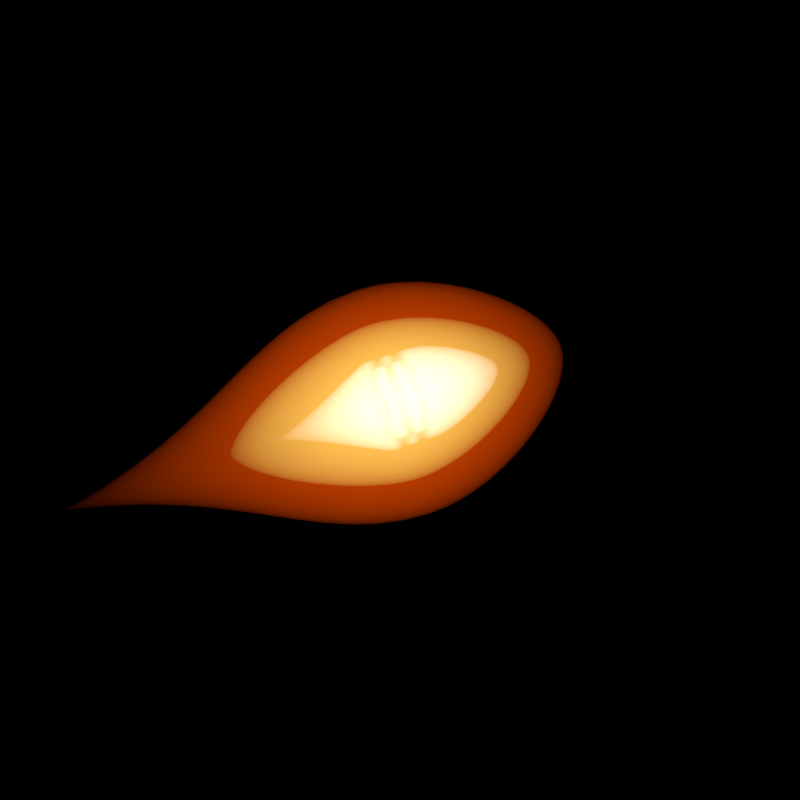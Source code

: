 # Source: Medium_Hybrid_Fusion.blend  (saved by Blender 3.1.7; exported with 4.5.12 LTS)
import bpy
from mathutils import Matrix  # noqa: F401  (used for matrix-valued properties, if any)

bpy.ops.wm.read_factory_settings(use_empty=True)
scene = bpy.context.scene
scene.name = 'Scene'

# ---- collections
col_outfit_camera = bpy.data.collections.new('Outfit Camera'); scene.collection.children.link(col_outfit_camera)
col_top_camera = bpy.data.collections.new('Top Camera'); scene.collection.children.link(col_top_camera)
col_nova_camera = bpy.data.collections.new('Nova Camera'); scene.collection.children.link(col_nova_camera)
col_green = bpy.data.collections.new('Green'); scene.collection.children.link(col_green)
col_orange = bpy.data.collections.new('Orange'); scene.collection.children.link(col_orange)

# ---- materials (node trees are filled in below, after node groups)
mat_material = bpy.data.materials.new('Material')
mat_bullet = bpy.data.materials.new('Bullet')
mat_bullet.diffuse_color = (0.6172, 0.6172, 0.6172, 1.0)
mat_inner_glow = bpy.data.materials.new('Inner Glow')
mat_inner_glow.diffuse_color = (1.0, 1.0, 1.0, 1.0)
mat_outer_glow = bpy.data.materials.new('Outer Glow')
mat_outer_glow.diffuse_color = (0.5457, 1.0, 0.5457, 1.0)
mat_outer_green = bpy.data.materials.new('Outer Green')
mat_outer_green.diffuse_color = (0.005181, 0.9911, 0.005182, 1.0)
mat_outer_green_001 = bpy.data.materials.new('Outer Green.001')
mat_outer_green_001.diffuse_color = (0.6867, 0.0648, 0.0, 1.0)
mat_outer_glow_001 = bpy.data.materials.new('Outer Glow.001')
mat_outer_glow_001.diffuse_color = (0.9387, 0.9387, 0.162, 1.0)
mat_inner_glow_001 = bpy.data.materials.new('Inner Glow.001')
mat_inner_glow_001.diffuse_color = (1.0, 1.0, 1.0, 1.0)

# ---- node groups
ng_auto_smooth = bpy.data.node_groups.new('Auto Smooth', 'GeometryNodeTree')
_s = ng_auto_smooth.interface.new_socket(name='Geometry', in_out='OUTPUT', socket_type='NodeSocketGeometry')
_s = ng_auto_smooth.interface.new_socket(name='Geometry', in_out='INPUT', socket_type='NodeSocketGeometry')
_s = ng_auto_smooth.interface.new_socket(name='Angle', in_out='INPUT', socket_type='NodeSocketFloat')
_s.subtype = 'ANGLE'
_s.min_value = 0.0
_s.max_value = 3.142
ng_auto_smooth.is_modifier = True
_N = ng_auto_smooth.nodes; _L = ng_auto_smooth.links
n0 = _N.new('NodeGroupOutput'); n0.name = 'Group Output'; n0.location = (480, -100)
n1 = _N.new('NodeGroupInput'); n1.name = 'Group Input'; n1.location = (-420, -300)
n2 = _N.new('NodeGroupInput'); n2.name = 'Group Input.001'; n2.location = (-60, -100)
n3 = _N.new('GeometryNodeSetShadeSmooth'); n3.name = 'Set Shade Smooth'; n3.location = (120, -100)
n3.domain = 'EDGE'
n4 = _N.new('GeometryNodeSetShadeSmooth'); n4.name = 'Set Shade Smooth.001'; n4.location = (300, -100)
n5 = _N.new('GeometryNodeInputMeshEdgeAngle'); n5.name = 'Edge Angle'; n5.location = (-420, -220)
n6 = _N.new('GeometryNodeInputEdgeSmooth'); n6.name = 'Is Edge Smooth'; n6.location = (-60, -160)
n7 = _N.new('GeometryNodeInputShadeSmooth'); n7.name = 'Is Face Smooth'; n7.location = (-240, -340)
n8 = _N.new('FunctionNodeBooleanMath'); n8.name = 'Boolean Math'; n8.location = (-60, -220)
n9 = _N.new('FunctionNodeCompare'); n9.name = 'Compare'; n9.location = (-240, -180)
n9.operation = 'LESS_EQUAL'
_L.new(n5.outputs[0], n9.inputs[0])
_L.new(n4.outputs[0], n0.inputs[0])
_L.new(n1.outputs[1], n9.inputs[1])
_L.new(n9.outputs[0], n8.inputs[0])
_L.new(n7.outputs[0], n8.inputs[1])
_L.new(n2.outputs[0], n3.inputs[0])
_L.new(n6.outputs[0], n3.inputs[1])
_L.new(n3.outputs[0], n4.inputs[0])
_L.new(n8.outputs[0], n3.inputs[2])
n0.is_active_output = True

# ---- material node trees
mat_material.use_nodes = True; mat_material.node_tree.nodes.clear()
_N = mat_material.node_tree.nodes; _L = mat_material.node_tree.links
n0 = _N.new('ShaderNodeOutputMaterial'); n0.name = 'Material Output'; n0.location = (300, 300)
n1 = _N.new('ShaderNodeEmission'); n1.name = 'Emission'; n1.location = (10, 300)
n1.inputs[1].default_value = 0.5
_L.new(n1.outputs[0], n0.inputs[0])
n0.is_active_output = True
mat_bullet.use_nodes = True; mat_bullet.node_tree.nodes.clear()
_N = mat_bullet.node_tree.nodes; _L = mat_bullet.node_tree.links
n0 = _N.new('ShaderNodeOutputMaterial'); n0.name = 'Material Output'; n0.location = (300, 300)
n1 = _N.new('ShaderNodeBsdfPrincipled'); n1.name = 'Principled BSDF'; n1.location = (10, 300)
n1.distribution = 'GGX'
n1.subsurface_method = 'BURLEY'
n1.inputs[0].default_value = (0.6172, 0.6172, 0.6172, 1.0)
n1.inputs[1].default_value = 0.7
n1.inputs[3].default_value = 1.45
n1.inputs[27].default_value = (0.0, 0.0, 0.0, 1.0)
n1.inputs[28].default_value = 1.0
_L.new(n1.outputs[0], n0.inputs[0])
n0.is_active_output = True
mat_inner_glow.use_nodes = True; mat_inner_glow.node_tree.nodes.clear()
_N = mat_inner_glow.node_tree.nodes; _L = mat_inner_glow.node_tree.links
n0 = _N.new('ShaderNodeOutputMaterial'); n0.name = 'Material Output'; n0.location = (337, 300)
n1 = _N.new('ShaderNodeEmission'); n1.name = 'Emission'; n1.location = (-87, 262)
n1.inputs[1].default_value = 1.4
_L.new(n1.outputs[0], n0.inputs[1])
n0.is_active_output = True
mat_outer_glow.use_nodes = True; mat_outer_glow.node_tree.nodes.clear()
_N = mat_outer_glow.node_tree.nodes; _L = mat_outer_glow.node_tree.links
n0 = _N.new('ShaderNodeOutputMaterial'); n0.name = 'Material Output'; n0.location = (337, 300)
n1 = _N.new('ShaderNodeEmission'); n1.name = 'Emission'; n1.location = (-87, 262)
n1.inputs[0].default_value = (0.5457, 1.0, 0.5457, 1.0)
n1.inputs[1].default_value = 0.6
_L.new(n1.outputs[0], n0.inputs[1])
n0.is_active_output = True
mat_outer_green.use_nodes = True; mat_outer_green.node_tree.nodes.clear()
_N = mat_outer_green.node_tree.nodes; _L = mat_outer_green.node_tree.links
n0 = _N.new('ShaderNodeOutputMaterial'); n0.name = 'Material Output'; n0.location = (337, 300)
n1 = _N.new('ShaderNodeEmission'); n1.name = 'Emission'; n1.location = (-87, 262)
n1.inputs[0].default_value = (0.005181, 0.9911, 0.005182, 1.0)
n1.inputs[1].default_value = 0.6
_L.new(n1.outputs[0], n0.inputs[1])
n0.is_active_output = True
mat_outer_green_001.use_nodes = True; mat_outer_green_001.node_tree.nodes.clear()
_N = mat_outer_green_001.node_tree.nodes; _L = mat_outer_green_001.node_tree.links
n0 = _N.new('ShaderNodeOutputMaterial'); n0.name = 'Material Output'; n0.location = (337, 300)
n1 = _N.new('ShaderNodeEmission'); n1.name = 'Emission'; n1.location = (-87, 262)
n1.inputs[0].default_value = (0.6867, 0.0648, 0.0, 1.0)
n1.inputs[1].default_value = 0.6
_L.new(n1.outputs[0], n0.inputs[1])
n0.is_active_output = True
mat_outer_glow_001.use_nodes = True; mat_outer_glow_001.node_tree.nodes.clear()
_N = mat_outer_glow_001.node_tree.nodes; _L = mat_outer_glow_001.node_tree.links
n0 = _N.new('ShaderNodeOutputMaterial'); n0.name = 'Material Output'; n0.location = (337, 300)
n1 = _N.new('ShaderNodeEmission'); n1.name = 'Emission'; n1.location = (-87, 262)
n1.inputs[0].default_value = (0.9387, 0.9387, 0.162, 1.0)
n1.inputs[1].default_value = 0.6
_L.new(n1.outputs[0], n0.inputs[1])
n0.is_active_output = True
mat_inner_glow_001.use_nodes = True; mat_inner_glow_001.node_tree.nodes.clear()
_N = mat_inner_glow_001.node_tree.nodes; _L = mat_inner_glow_001.node_tree.links
n0 = _N.new('ShaderNodeOutputMaterial'); n0.name = 'Material Output'; n0.location = (337, 300)
n1 = _N.new('ShaderNodeEmission'); n1.name = 'Emission'; n1.location = (-87, 262)
n1.inputs[1].default_value = 1.4
_L.new(n1.outputs[0], n0.inputs[1])
n0.is_active_output = True

# ---- world
world_world = bpy.data.worlds.new('World'); scene.world = world_world
world_world.color = (0.0, 0.0, 0.0)
world_world.use_sun_shadow = False
world_world.sun_shadow_jitter_overblur = 0.0
world_world.cycles.sampling_method = 'NONE'
world_world.cycles.sample_map_resolution = 256

# ---- cameras
cam_camera_002 = bpy.data.cameras.new('Camera.002')
cam_camera_002.type = 'ORTHO'
cam_camera_002.clip_end = 100.0
cam_camera_002.lens = 441.0
cam_camera_002.sensor_width = 32.0
cam_camera_002.sensor_height = 18.0
cam_camera_002.ortho_scale = 1.1
cam_camera_002.show_background_images = True
cam_camera_002.dof.focus_distance = 0.0
cam_camera_001 = bpy.data.cameras.new('Camera.001')
cam_camera_001.type = 'ORTHO'
cam_camera_001.clip_end = 100.0
cam_camera_001.lens = 170.0
cam_camera_001.sensor_width = 32.0
cam_camera_001.sensor_height = 18.0
cam_camera_001.ortho_scale = 5.0
cam_camera_001.show_composition_thirds = True
cam_camera_001.dof.focus_distance = 0.0
cam_camera_003 = bpy.data.cameras.new('Camera.003')
cam_camera_003.type = 'ORTHO'
cam_camera_003.clip_end = 100.0
cam_camera_003.lens = 170.0
cam_camera_003.sensor_width = 32.0
cam_camera_003.sensor_height = 18.0
cam_camera_003.ortho_scale = 5.0
cam_camera_003.show_composition_thirds = True
cam_camera_003.dof.focus_distance = 0.0

# ---- lights
light_lamp_002 = bpy.data.lights.new('Lamp.002', 'POINT')
light_lamp_002.transmission_factor = 0.0
light_lamp_002.cutoff_distance = 30.0
light_lamp_002.energy = 500.0
light_lamp_002.shadow_buffer_clip_start = 1.001
light_lamp_002.shadow_soft_size = 1.0
light_lamp_002.shadow_maximum_resolution = 0.006
light_lamp_002.use_absolute_resolution = True
light_lamp_002.cycles.use_multiple_importance_sampling = False
light_sun_002 = bpy.data.lights.new('Sun.002', 'SUN')
light_sun_002.transmission_factor = 0.0
light_sun_002.angle = 1.571
light_sun_002.energy = 2.5
light_sun_002.shadow_buffer_clip_start = 0.5
light_sun_002.shadow_soft_size = 1.0
light_sun_002.shadow_cascade_max_distance = 1000.0
light_sun_002.cycles.use_multiple_importance_sampling = False
light_point_001 = bpy.data.lights.new('Point.001', 'POINT')
light_point_001.color = (0.7187, 0.8527, 1.0)
light_point_001.transmission_factor = 0.0
light_point_001.energy = 2000.0
light_point_001.shadow_buffer_clip_start = 0.5
light_point_001.shadow_soft_size = 0.1
light_point_001.shadow_maximum_resolution = 0.006
light_point_001.use_absolute_resolution = True
light_point_001.cycles.use_multiple_importance_sampling = False
light_sun_001 = bpy.data.lights.new('Sun.001', 'SUN')
light_sun_001.transmission_factor = 0.0
light_sun_001.angle = 0.1993
light_sun_001.energy = 5.0
light_sun_001.shadow_buffer_clip_start = 0.5
light_sun_001.shadow_soft_size = 0.1
light_sun_001.shadow_cascade_max_distance = 1000.0
light_sun_001.cycles.use_multiple_importance_sampling = False
light_point_002 = bpy.data.lights.new('Point.002', 'POINT')
light_point_002.color = (0.7187, 0.8527, 1.0)
light_point_002.transmission_factor = 0.0
light_point_002.energy = 2000.0
light_point_002.shadow_buffer_clip_start = 0.5
light_point_002.shadow_soft_size = 0.1
light_point_002.shadow_maximum_resolution = 0.006
light_point_002.use_absolute_resolution = True
light_point_002.cycles.use_multiple_importance_sampling = False
light_sun_003 = bpy.data.lights.new('Sun.003', 'SUN')
light_sun_003.transmission_factor = 0.0
light_sun_003.angle = 0.1993
light_sun_003.energy = 5.0
light_sun_003.shadow_buffer_clip_start = 0.5
light_sun_003.shadow_soft_size = 0.1
light_sun_003.shadow_cascade_max_distance = 1000.0
light_sun_003.cycles.use_multiple_importance_sampling = False

# ---- meshes
me_mesh = bpy.data.meshes.new('Mesh')
me_mesh.from_pydata([(0.0, 0.0, 0.0), (0.05143, 0.01335, 0.0), (0.1069, 0.05095, 0.0), (0.1647, 0.1092, 0.0), (0.2234, 0.1844, 0.0), (0.2812, 0.2729, 0.0), (0.3365, 0.3712, 0.0), (0.3878, 0.4754, 0.0), (0.4334, 0.5821, 0.0), (0.4716, 0.6876, 0.0), (0.501, 0.7882, 0.0), (0.5198, 0.8802, 0.0), (0.5264, 0.9601, 0.0), (0.0, 0.0, 0.0), (0.05044, 0.01335, 0.01003), (0.1048, 0.05095, 0.02085), (0.1616, 0.1092, 0.03214), (0.2191, 0.1844, 0.04358), (0.2758, 0.2729, 0.05485), (0.33, 0.3712, 0.06565), (0.3803, 0.4754, 0.07565), (0.425, 0.5821, 0.08455), (0.4626, 0.6876, 0.09201), (0.4914, 0.7882, 0.09774), (0.5098, 0.8802, 0.1014), (0.5163, 0.9601, 0.1027), (0.0, 0.0, 0.0), (0.04751, 0.01335, 0.01968), (0.09874, 0.05095, 0.0409), (0.1522, 0.1092, 0.06304), (0.2064, 0.1844, 0.08548), (0.2598, 0.2729, 0.1076), (0.3109, 0.3712, 0.1288), (0.3583, 0.4754, 0.1484), (0.4004, 0.5821, 0.1658), (0.4357, 0.6876, 0.1805), (0.4628, 0.7882, 0.1917), (0.4802, 0.8802, 0.1989), (0.4863, 0.9601, 0.2014), (0.0, 0.0, 0.0), (0.04276, 0.01335, 0.02857), (0.08886, 0.05095, 0.05938), (0.137, 0.1092, 0.09152), (0.1857, 0.1844, 0.1241), (0.2338, 0.2729, 0.1562), (0.2798, 0.3712, 0.187), (0.3224, 0.4754, 0.2154), (0.3603, 0.5821, 0.2408), (0.3922, 0.6876, 0.262), (0.4165, 0.7882, 0.2783), (0.4322, 0.8802, 0.2888), (0.4377, 0.9601, 0.2924), (0.0, 0.0, 0.0), (0.03636, 0.01335, 0.03636), (0.07557, 0.05095, 0.07557), (0.1165, 0.1092, 0.1165), (0.1579, 0.1844, 0.1579), (0.1988, 0.2729, 0.1988), (0.2379, 0.3712, 0.2379), (0.2742, 0.4754, 0.2742), (0.3064, 0.5821, 0.3064), (0.3335, 0.6876, 0.3335), (0.3542, 0.7882, 0.3542), (0.3675, 0.8802, 0.3675), (0.3722, 0.9601, 0.3722), (0.0, 0.0, 0.0), (0.02857, 0.01335, 0.04276), (0.05938, 0.05095, 0.08886), (0.09152, 0.1092, 0.137), (0.1241, 0.1844, 0.1857), (0.1562, 0.2729, 0.2338), (0.187, 0.3712, 0.2798), (0.2154, 0.4754, 0.3224), (0.2408, 0.5821, 0.3603), (0.262, 0.6876, 0.3922), (0.2783, 0.7882, 0.4165), (0.2888, 0.8802, 0.4322), (0.2924, 0.9601, 0.4377), (0.0, 0.0, 0.0), (0.01968, 0.01335, 0.04751), (0.0409, 0.05095, 0.09874), (0.06304, 0.1092, 0.1522), (0.08548, 0.1844, 0.2064), (0.1076, 0.2729, 0.2598), (0.1288, 0.3712, 0.3109), (0.1484, 0.4754, 0.3583), (0.1658, 0.5821, 0.4004), (0.1805, 0.6876, 0.4357), (0.1917, 0.7882, 0.4628), (0.1989, 0.8802, 0.4802), (0.2014, 0.9601, 0.4863), (0.0, 0.0, 0.0), (0.01003, 0.01335, 0.05044), (0.02085, 0.05095, 0.1048), (0.03214, 0.1092, 0.1616), (0.04358, 0.1844, 0.2191), (0.05485, 0.2729, 0.2758), (0.06565, 0.3712, 0.33), (0.07565, 0.4754, 0.3803), (0.08455, 0.5821, 0.425), (0.09201, 0.6876, 0.4626), (0.09774, 0.7882, 0.4914), (0.1014, 0.8802, 0.5098), (0.1027, 0.9601, 0.5163), (0.0, 0.0, 0.0), (-3.725e-09, 0.01335, 0.05143), (3.725e-09, 0.05095, 0.1069), (0.0, 0.1092, 0.1647), (1.118e-08, 0.1844, 0.2234), (1.49e-08, 0.2729, 0.2812), (2.235e-08, 0.3712, 0.3365), (1.49e-08, 0.4754, 0.3878), (9.686e-08, 0.5821, 0.4334), (8.941e-08, 0.6876, 0.4716), (1.118e-07, 0.7882, 0.501), (1.043e-07, 0.8802, 0.5198), (1.043e-07, 0.9601, 0.5264), (0.5264, 1.487, 0.0), (0.5163, 1.487, 0.1027), (0.4863, 1.487, 0.2014), (0.4377, 1.487, 0.2924), (0.3722, 1.487, 0.3722), (0.2924, 1.487, 0.4377), (0.2014, 1.487, 0.4863), (0.1027, 1.487, 0.5163), (1.043e-07, 1.487, 0.5264), (0.4863, 1.066, 0.2014), (0.4863, 1.171, 0.2014), (0.4863, 1.276, 0.2014), (0.4863, 1.382, 0.2014), (0.4377, 1.382, 0.2924), (0.4377, 1.276, 0.2924), (0.4377, 1.171, 0.2924), (0.4377, 1.066, 0.2924), (0.2014, 1.066, 0.4863), (0.2014, 1.171, 0.4863), (0.2014, 1.276, 0.4863), (0.2014, 1.382, 0.4863), (0.1027, 1.382, 0.5163), (0.1027, 1.276, 0.5163), (0.1027, 1.171, 0.5163), (0.1027, 1.066, 0.5163), (0.2924, 1.066, 0.4377), (0.2924, 1.171, 0.4377), (0.2924, 1.276, 0.4377), (0.2924, 1.382, 0.4377), (0.5264, 1.066, 0.0), (0.5264, 1.171, 0.0), (0.5264, 1.276, 0.0), (0.5264, 1.382, 0.0), (0.5163, 1.382, 0.1027), (0.5163, 1.276, 0.1027), (0.5163, 1.171, 0.1027), (0.5163, 1.066, 0.1027), (0.3722, 1.066, 0.3722), (0.3722, 1.171, 0.3722), (0.3722, 1.276, 0.3722), (0.3722, 1.382, 0.3722), (1.043e-07, 1.382, 0.5264), (1.043e-07, 1.276, 0.5264), (1.043e-07, 1.171, 0.5264), (1.043e-07, 1.066, 0.5264), (0.3891, 1.066, 0.1612), (0.3891, 1.171, 0.1612), (0.3501, 1.171, 0.234), (0.3501, 1.066, 0.234), (0.1612, 1.066, 0.3891), (0.1612, 1.171, 0.3891), (0.08216, 1.171, 0.413), (0.08216, 1.066, 0.413), (0.234, 1.066, 0.3501), (0.234, 1.171, 0.3501), (0.4211, 1.066, 0.0), (0.4211, 1.171, 0.0), (0.413, 1.171, 0.08216), (0.413, 1.066, 0.08216), (0.2978, 1.066, 0.2978), (0.2978, 1.171, 0.2978), (8.345e-08, 1.171, 0.4211), (8.345e-08, 1.066, 0.4211), (0.3891, 1.276, 0.1612), (0.3891, 1.382, 0.1612), (0.3501, 1.382, 0.234), (0.3501, 1.276, 0.234), (0.1612, 1.276, 0.3891), (0.1612, 1.382, 0.3891), (0.08216, 1.382, 0.413), (0.08216, 1.276, 0.413), (0.234, 1.276, 0.3501), (0.234, 1.382, 0.3501), (0.4211, 1.276, 0.0), (0.4211, 1.382, 0.0), (0.413, 1.382, 0.08216), (0.413, 1.276, 0.08216), (0.2978, 1.276, 0.2978), (0.2978, 1.382, 0.2978), (8.345e-08, 1.382, 0.4211), (8.345e-08, 1.276, 0.4211), (0.2632, 1.487, 0.0), (0.2581, 1.487, 0.05135), (0.2432, 1.487, 0.1007), (0.2188, 1.487, 0.1462), (0.1861, 1.487, 0.1861), (0.1462, 1.487, 0.2188), (0.1007, 1.487, 0.2432), (0.05135, 1.487, 0.2581), (5.215e-08, 1.487, 0.2632), (0.1316, 1.382, 0.0), (0.1291, 1.382, 0.02567), (0.1216, 1.382, 0.05036), (0.1094, 1.382, 0.07311), (0.09305, 1.382, 0.09305), (0.07311, 1.382, 0.1094), (0.05036, 1.382, 0.1216), (0.02567, 1.382, 0.1291), (2.608e-08, 1.382, 0.1316), (2.608e-08, 1.382, 0.0)], [], [(7, 8, 21, 20), (4, 5, 18, 17), (11, 12, 25, 24), (1, 2, 15, 14), (8, 9, 22, 21), (5, 6, 19, 18), (2, 3, 16, 15), (9, 10, 23, 22), (6, 7, 20, 19), (3, 4, 17, 16), (10, 11, 24, 23), (0, 1, 14, 13), (15, 16, 29, 28), (22, 23, 36, 35), (19, 20, 33, 32), (16, 17, 30, 29), (23, 24, 37, 36), (13, 14, 27, 26), (20, 21, 34, 33), (17, 18, 31, 30), (24, 25, 38, 37), (14, 15, 28, 27), (21, 22, 35, 34), (18, 19, 32, 31), (30, 31, 44, 43), (37, 38, 51, 50), (27, 28, 41, 40), (34, 35, 48, 47), (31, 32, 45, 44), (28, 29, 42, 41), (35, 36, 49, 48), (32, 33, 46, 45), (29, 30, 43, 42), (36, 37, 50, 49), (26, 27, 40, 39), (33, 34, 47, 46), (42, 43, 56, 55), (49, 50, 63, 62), (39, 40, 53, 52), (46, 47, 60, 59), (43, 44, 57, 56), (50, 51, 64, 63), (40, 41, 54, 53), (47, 48, 61, 60), (44, 45, 58, 57), (41, 42, 55, 54), (48, 49, 62, 61), (45, 46, 59, 58), (57, 58, 71, 70), (54, 55, 68, 67), (61, 62, 75, 74), (58, 59, 72, 71), (55, 56, 69, 68), (62, 63, 76, 75), (52, 53, 66, 65), (59, 60, 73, 72), (56, 57, 70, 69), (63, 64, 77, 76), (53, 54, 67, 66), (60, 61, 74, 73), (69, 70, 83, 82), (76, 77, 90, 89), (66, 67, 80, 79), (73, 74, 87, 86), (70, 71, 84, 83), (67, 68, 81, 80), (74, 75, 88, 87), (71, 72, 85, 84), (68, 69, 82, 81), (75, 76, 89, 88), (65, 66, 79, 78), (72, 73, 86, 85), (84, 85, 98, 97), (81, 82, 95, 94), (88, 89, 102, 101), (78, 79, 92, 91), (85, 86, 99, 98), (82, 83, 96, 95), (89, 90, 103, 102), (79, 80, 93, 92), (86, 87, 100, 99), (83, 84, 97, 96), (80, 81, 94, 93), (87, 88, 101, 100), (96, 97, 110, 109), (93, 94, 107, 106), (100, 101, 114, 113), (97, 98, 111, 110), (94, 95, 108, 107), (101, 102, 115, 114), (91, 92, 105, 104), (98, 99, 112, 111), (95, 96, 109, 108), (102, 103, 116, 115), (92, 93, 106, 105), (99, 100, 113, 112), (130, 129, 119, 120), (138, 137, 123, 124), (137, 145, 122, 123), (150, 149, 117, 118), (129, 150, 118, 119), (145, 157, 121, 122), (158, 138, 124, 125), (157, 130, 120, 121), (64, 51, 133, 154), (143, 135, 167, 171), (155, 132, 131, 156), (157, 145, 189, 195), (116, 103, 141, 161), (133, 126, 162, 165), (160, 140, 139, 159), (151, 148, 190, 193), (77, 64, 154, 142), (152, 127, 163, 174), (143, 155, 156, 144), (130, 157, 195, 182), (38, 25, 153, 126), (134, 142, 170, 166), (127, 152, 151, 128), (144, 156, 194, 188), (25, 12, 146, 153), (140, 160, 178, 168), (152, 147, 148, 151), (156, 131, 183, 194), (90, 77, 142, 134), (126, 153, 175, 162), (135, 143, 144, 136), (103, 90, 134, 141), (161, 141, 169, 179), (140, 135, 136, 139), (129, 130, 182, 181), (51, 38, 126, 133), (135, 140, 168, 167), (132, 127, 128, 131), (145, 137, 185, 189), (176, 165, 164, 177), (179, 169, 168, 178), (170, 176, 177, 171), (162, 175, 174, 163), (175, 172, 173, 174), (166, 170, 171, 167), (169, 166, 167, 168), (165, 162, 163, 164), (127, 132, 164, 163), (154, 133, 165, 176), (142, 154, 176, 170), (132, 155, 177, 164), (153, 146, 172, 175), (155, 143, 171, 177), (141, 134, 166, 169), (147, 152, 174, 173), (194, 183, 182, 195), (197, 187, 186, 196), (188, 194, 195, 189), (180, 193, 192, 181), (193, 190, 191, 192), (184, 188, 189, 185), (187, 184, 185, 186), (183, 180, 181, 182), (139, 136, 184, 187), (149, 150, 192, 191), (137, 138, 186, 185), (159, 139, 187, 197), (128, 151, 193, 180), (138, 158, 196, 186), (136, 144, 188, 184), (150, 129, 181, 192), (131, 128, 180, 183), (125, 124, 205, 206), (123, 122, 203, 204), (121, 120, 201, 202), (119, 118, 199, 200), (124, 123, 204, 205), (122, 121, 202, 203), (120, 119, 200, 201), (118, 117, 198, 199), (205, 204, 213, 214), (203, 202, 211, 212), (201, 200, 209, 210), (199, 198, 207, 208), (206, 205, 214, 215), (204, 203, 212, 213), (202, 201, 210, 211), (200, 199, 208, 209), (207, 216, 215, 214, 213, 212, 211, 210, 209, 208)])
me_mesh.polygons.foreach_set('use_smooth', [True] * 185)
me_mesh.materials.append(mat_bullet)
me_mesh.use_remesh_fix_poles = True
me_mesh.use_remesh_preserve_attributes = False
me_mesh.update()
me_mesh_001 = bpy.data.meshes.new('Mesh.001')
me_mesh_001.from_pydata([(0.01125, -0.05083, 0.0), (0.02792, -0.1071, 0.0), (0.0491, -0.1676, 0.0), (0.07387, -0.2313, 0.0), (0.1013, -0.297, 0.0), (0.1305, -0.3636, 0.0), (0.1605, -0.43, 0.0), (0.1904, -0.495, 0.0), (0.2193, -0.5575, 0.0), (0.2463, -0.6163, 0.0), (0.2704, -0.6705, 0.0), (0.2908, -0.7187, 0.0), (0.01103, -0.05083, 0.002195), (0.02739, -0.1071, 0.005448), (0.04816, -0.1676, 0.009579), (0.07245, -0.2313, 0.01441), (0.09936, -0.297, 0.01976), (0.128, -0.3636, 0.02546), (0.1574, -0.43, 0.03131), (0.1868, -0.495, 0.03715), (0.2151, -0.5575, 0.04279), (0.2416, -0.6163, 0.04805), (0.2652, -0.6705, 0.05276), (0.2852, -0.7187, 0.05673), (0.01039, -0.05083, 0.004305), (0.0258, -0.1071, 0.01069), (0.04537, -0.1676, 0.01879), (0.06825, -0.2313, 0.02827), (0.09359, -0.297, 0.03877), (0.1206, -0.3636, 0.04993), (0.1483, -0.43, 0.06142), (0.1759, -0.495, 0.07287), (0.2026, -0.5575, 0.08393), (0.2276, -0.6163, 0.09426), (0.2498, -0.6705, 0.1035), (0.2687, -0.7187, 0.1113), (0.009353, -0.05083, 0.00625), (0.02322, -0.1071, 0.01551), (0.04083, -0.1676, 0.02728), (0.06142, -0.2313, 0.04104), (0.08423, -0.297, 0.05628), (0.1085, -0.3636, 0.07249), (0.1334, -0.43, 0.08916), (0.1583, -0.495, 0.1058), (0.1824, -0.5575, 0.1218), (0.2048, -0.6163, 0.1368), (0.2249, -0.6705, 0.1502), (0.2418, -0.7187, 0.1616), (0.007954, -0.05083, 0.007954), (0.01974, -0.1071, 0.01974), (0.03472, -0.1676, 0.03472), (0.05223, -0.2313, 0.05223), (0.07163, -0.297, 0.07163), (0.09227, -0.3636, 0.09227), (0.1135, -0.43, 0.1135), (0.1346, -0.495, 0.1346), (0.1551, -0.5575, 0.1551), (0.1742, -0.6163, 0.1742), (0.1912, -0.6705, 0.1912), (0.2056, -0.7187, 0.2056), (0.00625, -0.05083, 0.009353), (0.01551, -0.1071, 0.02322), (0.02728, -0.1676, 0.04083), (0.04104, -0.2313, 0.06142), (0.05628, -0.297, 0.08423), (0.07249, -0.3636, 0.1085), (0.08916, -0.43, 0.1334), (0.1058, -0.495, 0.1583), (0.1218, -0.5575, 0.1824), (0.1368, -0.6163, 0.2048), (0.1502, -0.6705, 0.2249), (0.1616, -0.7187, 0.2418), (0.004305, -0.05083, 0.01039), (0.01069, -0.1071, 0.0258), (0.01879, -0.1676, 0.04537), (0.02827, -0.2313, 0.06825), (0.03877, -0.297, 0.09359), (0.04993, -0.3636, 0.1206), (0.06142, -0.43, 0.1483), (0.07287, -0.495, 0.1759), (0.08393, -0.5575, 0.2026), (0.09426, -0.6163, 0.2276), (0.1035, -0.6705, 0.2498), (0.1113, -0.7187, 0.2687), (0.0, 0.0, 0.0), (0.002195, -0.05083, 0.01103), (0.005448, -0.1071, 0.02739), (0.009579, -0.1676, 0.04816), (0.01441, -0.2313, 0.07245), (0.01976, -0.297, 0.09936), (0.02546, -0.3636, 0.128), (0.03131, -0.43, 0.1574), (0.03715, -0.495, 0.1868), (0.04279, -0.5575, 0.2151), (0.04805, -0.6163, 0.2416), (0.05276, -0.6705, 0.2652), (0.05673, -0.7187, 0.2852), (-7.218e-09, -0.05083, 0.01125), (-1.863e-08, -0.1071, 0.02792), (-2.421e-08, -0.1676, 0.0491), (-3.818e-08, -0.2313, 0.07387), (-4.284e-08, -0.297, 0.1013), (-5.774e-08, -0.3636, 0.1305), (-7.451e-08, -0.43, 0.1605), (-8.196e-08, -0.495, 0.1904), (-8.568e-08, -0.5575, 0.2193), (-1.08e-07, -0.6163, 0.2463), (-1.192e-07, -0.6705, 0.2704), (-1.006e-07, -0.7187, 0.2908)], [], [(4, 16, 17, 5), (1, 13, 14, 2), (8, 20, 21, 9), (5, 17, 18, 6), (2, 14, 15, 3), (9, 21, 22, 10), (84, 12, 0), (6, 18, 19, 7), (3, 15, 16, 4), (10, 22, 23, 11), (0, 12, 13, 1), (7, 19, 20, 8), (21, 33, 34, 22), (84, 24, 12), (18, 30, 31, 19), (15, 27, 28, 16), (22, 34, 35, 23), (12, 24, 25, 13), (19, 31, 32, 20), (16, 28, 29, 17), (13, 25, 26, 14), (20, 32, 33, 21), (17, 29, 30, 18), (14, 26, 27, 15), (25, 37, 38, 26), (32, 44, 45, 33), (29, 41, 42, 30), (26, 38, 39, 27), (33, 45, 46, 34), (84, 36, 24), (30, 42, 43, 31), (27, 39, 40, 28), (34, 46, 47, 35), (24, 36, 37, 25), (31, 43, 44, 32), (28, 40, 41, 29), (46, 58, 59, 47), (36, 48, 49, 37), (43, 55, 56, 44), (40, 52, 53, 41), (37, 49, 50, 38), (44, 56, 57, 45), (41, 53, 54, 42), (38, 50, 51, 39), (45, 57, 58, 46), (84, 48, 36), (42, 54, 55, 43), (39, 51, 52, 40), (50, 62, 63, 51), (57, 69, 70, 58), (84, 60, 48), (54, 66, 67, 55), (51, 63, 64, 52), (58, 70, 71, 59), (48, 60, 61, 49), (55, 67, 68, 56), (52, 64, 65, 53), (49, 61, 62, 50), (56, 68, 69, 57), (53, 65, 66, 54), (61, 73, 74, 62), (68, 80, 81, 69), (65, 77, 78, 66), (62, 74, 75, 63), (69, 81, 82, 70), (84, 72, 60), (66, 78, 79, 67), (63, 75, 76, 64), (70, 82, 83, 71), (60, 72, 73, 61), (67, 79, 80, 68), (64, 76, 77, 65), (75, 88, 89, 76), (82, 95, 96, 83), (72, 85, 86, 73), (79, 92, 93, 80), (76, 89, 90, 77), (73, 86, 87, 74), (80, 93, 94, 81), (77, 90, 91, 78), (74, 87, 88, 75), (81, 94, 95, 82), (84, 85, 72), (78, 91, 92, 79), (87, 99, 100, 88), (94, 106, 107, 95), (84, 97, 85), (91, 103, 104, 92), (88, 100, 101, 89), (95, 107, 108, 96), (85, 97, 98, 86), (92, 104, 105, 93), (89, 101, 102, 90), (86, 98, 99, 87), (93, 105, 106, 94), (90, 102, 103, 91)])
me_mesh_001.polygons.foreach_set('use_smooth', [True] * 96)
me_mesh_001.materials.append(mat_inner_glow)
me_mesh_001.use_remesh_fix_poles = True
me_mesh_001.use_remesh_preserve_attributes = False
me_mesh_001.update()
me_mesh_002 = bpy.data.meshes.new('Mesh.002')
me_mesh_002.from_pydata([(0.5085, 0.9339, 0.0), (0.5021, 0.8283, 0.0), (0.4839, 0.7206, 0.0), (0.4555, 0.6129, 0.0), (0.4185, 0.5073, 0.0), (0.3744, 0.4061, 0.0), (0.3249, 0.3113, 0.0), (0.2714, 0.2252, 0.0), (0.2155, 0.1499, 0.0), (0.1589, 0.08756, 0.0), (0.1031, 0.04036, 0.0), (0.04956, 0.01045, 0.0), (0.0, 0.0, 0.0), (0.4987, 0.9339, 0.0992), (0.4924, 0.8283, 0.09795), (0.4746, 0.7206, 0.0944), (0.4468, 0.6129, 0.08887), (0.4105, 0.5073, 0.08164), (0.3672, 0.4061, 0.07305), (0.3186, 0.3113, 0.06338), (0.2662, 0.2252, 0.05294), (0.2114, 0.1499, 0.04205), (0.1558, 0.08756, 0.031), (0.1011, 0.04036, 0.0201), (0.04861, 0.01045, 0.00967), (0.4639, 0.8283, 0.1921), (0.4471, 0.7206, 0.1852), (0.4208, 0.6129, 0.1743), (0.3866, 0.5073, 0.1602), (0.3459, 0.4061, 0.1433), (0.3001, 0.3113, 0.1243), (0.2507, 0.2252, 0.1038), (0.1991, 0.1499, 0.08248), (0.1468, 0.08756, 0.06081), (0.09521, 0.04036, 0.03944), (0.04579, 0.01045, 0.01897), (0.4228, 0.9339, 0.2825), (0.4175, 0.8283, 0.2789), (0.4023, 0.7206, 0.2688), (0.3787, 0.6129, 0.2531), (0.348, 0.5073, 0.2325), (0.3113, 0.4061, 0.208), (0.2701, 0.3113, 0.1805), (0.2256, 0.2252, 0.1508), (0.1792, 0.1499, 0.1197), (0.1321, 0.08756, 0.08828), (0.08569, 0.04036, 0.05725), (0.04121, 0.01045, 0.02754), (0.355, 0.8283, 0.355), (0.3422, 0.7206, 0.3422), (0.3221, 0.6129, 0.3221), (0.2959, 0.5073, 0.2959), (0.2648, 0.4061, 0.2648), (0.2297, 0.3113, 0.2297), (0.1919, 0.2252, 0.1919), (0.1524, 0.1499, 0.1524), (0.1124, 0.08756, 0.1124), (0.07287, 0.04036, 0.07287), (0.03505, 0.01045, 0.03505), (0.2789, 0.8283, 0.4175), (0.2688, 0.7206, 0.4023), (0.2531, 0.6129, 0.3787), (0.2325, 0.5073, 0.348), (0.208, 0.4061, 0.3113), (0.1805, 0.3113, 0.2701), (0.1508, 0.2252, 0.2256), (0.1197, 0.1499, 0.1792), (0.08828, 0.08756, 0.1321), (0.05725, 0.04036, 0.08569), (0.02754, 0.01045, 0.04121), (0.1946, 0.9339, 0.4698), (0.1921, 0.8283, 0.4639), (0.1852, 0.7206, 0.4471), (0.1743, 0.6129, 0.4208), (0.1602, 0.5073, 0.3866), (0.1433, 0.4061, 0.3459), (0.1243, 0.3113, 0.3001), (0.1038, 0.2252, 0.2507), (0.08248, 0.1499, 0.1991), (0.06081, 0.08756, 0.1468), (0.03944, 0.04036, 0.09521), (0.01897, 0.01045, 0.04579), (0.09795, 0.8283, 0.4924), (0.0944, 0.7206, 0.4746), (0.08887, 0.6129, 0.4468), (0.08164, 0.5073, 0.4105), (0.07305, 0.4061, 0.3672), (0.06338, 0.3113, 0.3186), (0.05294, 0.2252, 0.2662), (0.04205, 0.1499, 0.2114), (0.031, 0.08756, 0.1558), (0.0201, 0.04036, 0.1011), (0.00967, 0.01045, 0.04861), (8.196e-08, 0.8283, 0.5021), (9.686e-08, 0.7206, 0.4839), (6.706e-08, 0.6129, 0.4555), (-7.451e-09, 0.5073, 0.4185), (2.235e-08, 0.4061, 0.3744), (2.98e-08, 0.3113, 0.3249), (-7.451e-09, 0.2252, 0.2714), (-2.608e-08, 0.1499, 0.2155), (1.304e-08, 0.08756, 0.1589), (-7.451e-09, 0.04036, 0.1031), (-9.313e-10, 0.01045, 0.04956), (0.5028, 1.02, 0.0), (0.4865, 1.119, 0.0), (0.4607, 1.227, 0.0), (0.4268, 1.341, 0.0), (0.3857, 1.457, 0.0), (0.3388, 1.572, 0.0), (0.2872, 1.683, 0.0), (0.2321, 1.787, 0.0), (0.1746, 1.88, 0.0), (0.116, 1.959, 0.0), (0.05738, 2.02, 0.0), (0.4931, 1.02, 0.09809), (0.4771, 1.119, 0.09491), (0.4519, 1.227, 0.08989), (0.4186, 1.341, 0.08326), (0.3783, 1.457, 0.07525), (0.3323, 1.572, 0.0661), (0.2817, 1.683, 0.05603), (0.2276, 1.787, 0.04527), (0.1712, 1.88, 0.03406), (0.1137, 1.959, 0.02262), (0.05628, 2.02, 0.01119), (0.4698, 0.9339, 0.1946), (0.4645, 1.02, 0.1924), (0.4494, 1.119, 0.1862), (0.4257, 1.227, 0.1763), (0.3943, 1.341, 0.1633), (0.3564, 1.457, 0.1476), (0.313, 1.572, 0.1297), (0.2653, 1.683, 0.1099), (0.2144, 1.787, 0.0888), (0.1613, 1.88, 0.06681), (0.1071, 1.959, 0.04438), (0.05301, 2.02, 0.02196), (0.418, 1.02, 0.2793), (0.4045, 1.119, 0.2703), (0.3831, 1.227, 0.256), (0.3548, 1.341, 0.2371), (0.3207, 1.457, 0.2143), (0.2817, 1.572, 0.1882), (0.2388, 1.683, 0.1596), (0.1929, 1.787, 0.1289), (0.1452, 1.88, 0.097), (0.09642, 1.959, 0.06443), (0.04771, 2.02, 0.03188), (0.3595, 0.9339, 0.3595), (0.3555, 1.02, 0.3555), (0.344, 1.119, 0.344), (0.3258, 1.227, 0.3258), (0.3018, 1.341, 0.3018), (0.2727, 1.457, 0.2727), (0.2396, 1.572, 0.2396), (0.2031, 1.683, 0.2031), (0.1641, 1.787, 0.1641), (0.1235, 1.88, 0.1235), (0.082, 1.959, 0.082), (0.04057, 2.02, 0.04057), (0.2825, 0.9339, 0.4228), (0.2793, 1.02, 0.418), (0.2703, 1.119, 0.4045), (0.256, 1.227, 0.3831), (0.2371, 1.341, 0.3548), (0.2143, 1.457, 0.3207), (0.1882, 1.572, 0.2817), (0.1596, 1.683, 0.2388), (0.1289, 1.787, 0.1929), (0.097, 1.88, 0.1452), (0.06443, 1.959, 0.09642), (0.03188, 2.02, 0.04771), (0.1924, 1.02, 0.4645), (0.1862, 1.119, 0.4494), (0.1763, 1.227, 0.4257), (0.1633, 1.341, 0.3943), (0.1476, 1.457, 0.3564), (0.1297, 1.572, 0.313), (0.1099, 1.683, 0.2653), (0.0888, 1.787, 0.2144), (0.06681, 1.88, 0.1613), (0.04438, 1.959, 0.1071), (0.02196, 2.02, 0.05301), (0.0992, 0.9339, 0.4987), (0.09809, 1.02, 0.4931), (0.09491, 1.119, 0.4771), (0.08989, 1.227, 0.4519), (0.08326, 1.341, 0.4186), (0.07525, 1.457, 0.3783), (0.0661, 1.572, 0.3323), (0.05603, 1.683, 0.2817), (0.04527, 1.787, 0.2276), (0.03406, 1.88, 0.1712), (0.02262, 1.959, 0.1137), (0.01119, 2.02, 0.05628), (0.0, 2.061, 0.0), (-2.384e-07, 0.9339, 0.5085), (-2.384e-07, 1.02, 0.5028), (-1.788e-07, 1.119, 0.4865), (-1.788e-07, 1.227, 0.4607), (-1.788e-07, 1.341, 0.4268), (-1.788e-07, 1.457, 0.3857), (-5.96e-08, 1.572, 0.3388), (-5.96e-08, 1.683, 0.2872), (0.0, 1.787, 0.2321), (-5.96e-08, 1.88, 0.1746), (0.0, 1.959, 0.116), (0.0, 2.02, 0.05738)], [], [(6, 19, 20, 7), (3, 16, 17, 4), (10, 23, 24, 11), (0, 13, 14, 1), (7, 20, 21, 8), (4, 17, 18, 5), (11, 24, 12), (1, 14, 15, 2), (8, 21, 22, 9), (5, 18, 19, 6), (2, 15, 16, 3), (9, 22, 23, 10), (24, 35, 12), (14, 25, 26, 15), (21, 32, 33, 22), (18, 29, 30, 19), (15, 26, 27, 16), (22, 33, 34, 23), (19, 30, 31, 20), (16, 27, 28, 17), (23, 34, 35, 24), (13, 126, 25, 14), (20, 31, 32, 21), (17, 28, 29, 18), (27, 39, 40, 28), (34, 46, 47, 35), (126, 36, 37, 25), (31, 43, 44, 32), (28, 40, 41, 29), (35, 47, 12), (25, 37, 38, 26), (32, 44, 45, 33), (29, 41, 42, 30), (26, 38, 39, 27), (33, 45, 46, 34), (30, 42, 43, 31), (38, 49, 50, 39), (45, 56, 57, 46), (42, 53, 54, 43), (39, 50, 51, 40), (46, 57, 58, 47), (36, 149, 48, 37), (43, 54, 55, 44), (40, 51, 52, 41), (47, 58, 12), (37, 48, 49, 38), (44, 55, 56, 45), (41, 52, 53, 42), (51, 62, 63, 52), (58, 69, 12), (48, 59, 60, 49), (55, 66, 67, 56), (52, 63, 64, 53), (49, 60, 61, 50), (56, 67, 68, 57), (53, 64, 65, 54), (50, 61, 62, 51), (57, 68, 69, 58), (149, 161, 59, 48), (54, 65, 66, 55), (61, 73, 74, 62), (68, 80, 81, 69), (161, 70, 71, 59), (65, 77, 78, 66), (62, 74, 75, 63), (69, 81, 12), (59, 71, 72, 60), (66, 78, 79, 67), (63, 75, 76, 64), (60, 72, 73, 61), (67, 79, 80, 68), (64, 76, 77, 65), (75, 86, 87, 76), (72, 83, 84, 73), (79, 90, 91, 80), (76, 87, 88, 77), (73, 84, 85, 74), (80, 91, 92, 81), (70, 184, 82, 71), (77, 88, 89, 78), (74, 85, 86, 75), (81, 92, 12), (71, 82, 83, 72), (78, 89, 90, 79), (85, 96, 97, 86), (92, 103, 12), (82, 93, 94, 83), (89, 100, 101, 90), (86, 97, 98, 87), (83, 94, 95, 84), (90, 101, 102, 91), (87, 98, 99, 88), (84, 95, 96, 85), (91, 102, 103, 92), (184, 197, 93, 82), (88, 99, 100, 89), (108, 109, 120, 119), (105, 106, 117, 116), (112, 113, 124, 123), (109, 110, 121, 120), (106, 107, 118, 117), (113, 114, 125, 124), (0, 104, 115, 13), (110, 111, 122, 121), (107, 108, 119, 118), (114, 196, 125), (104, 105, 116, 115), (111, 112, 123, 122), (124, 125, 137, 136), (13, 115, 127, 126), (121, 122, 134, 133), (118, 119, 131, 130), (125, 196, 137), (115, 116, 128, 127), (122, 123, 135, 134), (119, 120, 132, 131), (116, 117, 129, 128), (123, 124, 136, 135), (120, 121, 133, 132), (117, 118, 130, 129), (128, 129, 140, 139), (135, 136, 147, 146), (132, 133, 144, 143), (129, 130, 141, 140), (136, 137, 148, 147), (126, 127, 138, 36), (133, 134, 145, 144), (130, 131, 142, 141), (137, 196, 148), (127, 128, 139, 138), (134, 135, 146, 145), (131, 132, 143, 142), (148, 196, 160), (138, 139, 151, 150), (145, 146, 158, 157), (142, 143, 155, 154), (139, 140, 152, 151), (146, 147, 159, 158), (143, 144, 156, 155), (140, 141, 153, 152), (147, 148, 160, 159), (36, 138, 150, 149), (144, 145, 157, 156), (141, 142, 154, 153), (152, 153, 165, 164), (159, 160, 172, 171), (149, 150, 162, 161), (156, 157, 169, 168), (153, 154, 166, 165), (160, 196, 172), (150, 151, 163, 162), (157, 158, 170, 169), (154, 155, 167, 166), (151, 152, 164, 163), (158, 159, 171, 170), (155, 156, 168, 167), (163, 164, 175, 174), (170, 171, 182, 181), (167, 168, 179, 178), (164, 165, 176, 175), (171, 172, 183, 182), (161, 162, 173, 70), (168, 169, 180, 179), (165, 166, 177, 176), (172, 196, 183), (162, 163, 174, 173), (169, 170, 181, 180), (166, 167, 178, 177), (176, 177, 189, 188), (183, 196, 195), (173, 174, 186, 185), (180, 181, 193, 192), (177, 178, 190, 189), (174, 175, 187, 186), (181, 182, 194, 193), (178, 179, 191, 190), (175, 176, 188, 187), (182, 183, 195, 194), (70, 173, 185, 184), (179, 180, 192, 191), (187, 188, 201, 200), (194, 195, 208, 207), (184, 185, 198, 197), (191, 192, 205, 204), (188, 189, 202, 201), (195, 196, 208), (185, 186, 199, 198), (192, 193, 206, 205), (189, 190, 203, 202), (186, 187, 200, 199), (193, 194, 207, 206), (190, 191, 204, 203)])
me_mesh_002.polygons.foreach_set('use_smooth', [True] * 192)
me_mesh_002.materials.append(mat_outer_glow)
me_mesh_002.use_remesh_fix_poles = True
me_mesh_002.use_remesh_preserve_attributes = False
me_mesh_002.update()
me_mesh_007 = bpy.data.meshes.new('Mesh.007')
me_mesh_007.from_pydata([(0.7267, 1.323, 0.0), (0.6966, 1.489, 0.0), (0.6505, 1.647, 0.0), (0.5915, 1.802, 0.0), (0.5223, 1.958, 0.0), (0.446, 2.119, 0.0), (0.3654, 2.288, 0.0), (0.2834, 2.471, 0.0), (0.203, 2.672, 0.0), (0.127, 2.894, 0.0), (0.05835, 3.142, 0.0), (-5.96e-08, 3.42, 0.0), (0.07385, 0.01253, 0.0), (0.1527, 0.04846, 0.0), (0.2345, 0.1053, 0.0), (0.3169, 0.1805, 0.0), (0.3978, 0.2717, 0.0), (0.4749, 0.3762, 0.0), (0.5462, 0.4917, 0.0), (0.6095, 0.6157, 0.0), (0.6624, 0.7455, 0.0), (0.703, 0.8788, 0.0), (0.7289, 1.013, 0.0), (0.738, 1.146, 0.0), (0.7128, 1.323, 0.1418), (0.6832, 1.489, 0.1359), (0.638, 1.647, 0.1269), (0.5801, 1.802, 0.1154), (0.5123, 1.958, 0.1019), (0.4374, 2.119, 0.08701), (0.3584, 2.288, 0.07128), (0.278, 2.471, 0.05529), (0.1991, 2.672, 0.0396), (0.1245, 2.894, 0.02477), (0.05723, 3.142, 0.01138), (0.0, 0.0, 0.0), (0.07243, 0.01253, 0.01441), (0.1498, 0.04846, 0.0298), (0.23, 0.1053, 0.04574), (0.3108, 0.1805, 0.06182), (0.3901, 0.2717, 0.0776), (0.4658, 0.3762, 0.09266), (0.5357, 0.4917, 0.1066), (0.5978, 0.6157, 0.1189), (0.6497, 0.7455, 0.1292), (0.6895, 0.8788, 0.1371), (0.7149, 1.013, 0.1422), (0.7239, 1.146, 0.144), (0.6714, 1.323, 0.2781), (0.6436, 1.489, 0.2666), (0.601, 1.647, 0.249), (0.5465, 1.802, 0.2264), (0.4826, 1.958, 0.1999), (0.412, 2.119, 0.1707), (0.3376, 2.288, 0.1398), (0.2618, 2.471, 0.1085), (0.1875, 2.672, 0.07767), (0.1173, 2.894, 0.04859), (0.05391, 3.142, 0.02233), (0.06823, 0.01253, 0.02826), (0.1411, 0.04846, 0.05845), (0.2166, 0.1053, 0.08973), (0.2927, 0.1805, 0.1213), (0.3675, 0.2717, 0.1522), (0.4388, 0.3762, 0.1817), (0.5047, 0.4917, 0.209), (0.5631, 0.6157, 0.2332), (0.612, 0.7455, 0.2535), (0.6495, 0.8788, 0.269), (0.6734, 1.013, 0.2789), (0.6819, 1.146, 0.2824), (0.6043, 1.323, 0.4038), (0.5792, 1.489, 0.387), (0.5409, 1.647, 0.3614), (0.4918, 1.802, 0.3286), (0.4343, 1.958, 0.2902), (0.3708, 2.119, 0.2478), (0.3038, 2.288, 0.203), (0.2356, 2.471, 0.1574), (0.1688, 2.672, 0.1128), (0.1056, 2.894, 0.07054), (0.04852, 3.142, 0.03242), (0.0614, 0.01253, 0.04103), (0.127, 0.04846, 0.08485), (0.195, 0.1053, 0.1303), (0.2635, 0.1805, 0.176), (0.3307, 0.2717, 0.221), (0.3949, 0.3762, 0.2639), (0.4542, 0.4917, 0.3035), (0.5068, 0.6157, 0.3386), (0.5508, 0.7455, 0.368), (0.5845, 0.8788, 0.3906), (0.6061, 1.013, 0.405), (0.6137, 1.146, 0.41), (0.5139, 1.323, 0.5139), (0.4926, 1.489, 0.4926), (0.46, 1.647, 0.46), (0.4182, 1.802, 0.4182), (0.3693, 1.958, 0.3693), (0.3154, 2.119, 0.3154), (0.2584, 2.288, 0.2584), (0.2004, 2.471, 0.2004), (0.1435, 2.672, 0.1435), (0.08978, 2.894, 0.08978), (0.04126, 3.142, 0.04126), (0.05222, 0.01253, 0.05222), (0.108, 0.04846, 0.108), (0.1658, 0.1053, 0.1658), (0.2241, 0.1805, 0.2241), (0.2813, 0.2717, 0.2813), (0.3358, 0.3762, 0.3358), (0.3862, 0.4917, 0.3862), (0.431, 0.6157, 0.431), (0.4684, 0.7455, 0.4684), (0.4971, 0.8788, 0.4971), (0.5154, 1.013, 0.5154), (0.5219, 1.146, 0.5219), (0.4038, 1.323, 0.6043), (0.387, 1.489, 0.5792), (0.3614, 1.647, 0.5409), (0.3286, 1.802, 0.4918), (0.2902, 1.958, 0.4343), (0.2478, 2.119, 0.3708), (0.203, 2.288, 0.3038), (0.1574, 2.471, 0.2356), (0.1128, 2.672, 0.1688), (0.07054, 2.894, 0.1056), (0.03242, 3.142, 0.04852), (0.04103, 0.01253, 0.0614), (0.08485, 0.04846, 0.127), (0.1303, 0.1053, 0.195), (0.176, 0.1805, 0.2635), (0.221, 0.2717, 0.3307), (0.2639, 0.3762, 0.3949), (0.3035, 0.4917, 0.4542), (0.3386, 0.6157, 0.5068), (0.368, 0.7455, 0.5508), (0.3906, 0.8788, 0.5845), (0.405, 1.013, 0.6061), (0.41, 1.146, 0.6137), (0.2781, 1.323, 0.6714), (0.2666, 1.489, 0.6436), (0.249, 1.647, 0.601), (0.2264, 1.802, 0.5465), (0.1999, 1.958, 0.4826), (0.1707, 2.119, 0.412), (0.1398, 2.288, 0.3376), (0.1085, 2.471, 0.2618), (0.07767, 2.672, 0.1875), (0.04859, 2.894, 0.1173), (0.02233, 3.142, 0.05391), (0.02826, 0.01253, 0.06823), (0.05845, 0.04846, 0.1411), (0.08973, 0.1053, 0.2166), (0.1213, 0.1805, 0.2927), (0.1522, 0.2717, 0.3675), (0.1817, 0.3762, 0.4388), (0.209, 0.4917, 0.5047), (0.2332, 0.6157, 0.5631), (0.2535, 0.7455, 0.612), (0.269, 0.8788, 0.6495), (0.2789, 1.013, 0.6734), (0.2824, 1.146, 0.6819), (0.1418, 1.323, 0.7128), (0.1359, 1.489, 0.6832), (0.1269, 1.647, 0.638), (0.1154, 1.802, 0.5801), (0.1019, 1.958, 0.5123), (0.08701, 2.119, 0.4374), (0.07128, 2.288, 0.3584), (0.05529, 2.471, 0.278), (0.0396, 2.672, 0.1991), (0.02477, 2.894, 0.1245), (0.01138, 3.142, 0.05723), (0.01441, 0.01253, 0.07243), (0.0298, 0.04846, 0.1498), (0.04574, 0.1053, 0.23), (0.06182, 0.1805, 0.3108), (0.0776, 0.2717, 0.3901), (0.09266, 0.3762, 0.4658), (0.1066, 0.4917, 0.5357), (0.1189, 0.6157, 0.5978), (0.1292, 0.7455, 0.6497), (0.1371, 0.8788, 0.6895), (0.1422, 1.013, 0.7149), (0.144, 1.146, 0.7239), (2.533e-07, 1.323, 0.7267), (1.788e-07, 1.489, 0.6966), (1.639e-07, 1.647, 0.6505), (2.235e-07, 1.802, 0.5915), (2.086e-07, 1.958, 0.5223), (2.533e-07, 2.119, 0.446), (2.906e-07, 2.288, 0.3654), (2.682e-07, 2.471, 0.2834), (3.539e-07, 2.672, 0.203), (3.818e-07, 2.894, 0.127), (4.191e-07, 3.142, 0.05835), (-1.863e-09, 0.01253, 0.07385), (-1.676e-08, 0.04846, 0.1527), (-1.863e-08, 0.1053, 0.2345), (-1.49e-08, 0.1805, 0.3169), (-1.49e-08, 0.2717, 0.3978), (-1.49e-08, 0.3762, 0.4749), (7.451e-09, 0.4917, 0.5462), (5.96e-08, 0.6157, 0.6095), (1.49e-08, 0.7455, 0.6624), (4.47e-08, 0.8788, 0.703), (2.98e-08, 1.013, 0.7289), (2.384e-07, 1.146, 0.738)], [], [(19, 20, 44, 43), (12, 13, 37, 36), (5, 6, 30, 29), (20, 21, 45, 44), (13, 14, 38, 37), (6, 7, 31, 30), (21, 22, 46, 45), (14, 15, 39, 38), (7, 8, 32, 31), (22, 23, 47, 46), (0, 1, 25, 24), (15, 16, 40, 39), (8, 9, 33, 32), (23, 0, 24, 47), (1, 2, 26, 25), (16, 17, 41, 40), (9, 10, 34, 33), (2, 3, 27, 26), (17, 18, 42, 41), (10, 11, 34), (3, 4, 28, 27), (18, 19, 43, 42), (35, 12, 36), (4, 5, 29, 28), (34, 11, 58), (27, 28, 52, 51), (42, 43, 66, 65), (35, 36, 59), (28, 29, 53, 52), (43, 44, 67, 66), (36, 37, 60, 59), (29, 30, 54, 53), (44, 45, 68, 67), (37, 38, 61, 60), (30, 31, 55, 54), (45, 46, 69, 68), (38, 39, 62, 61), (31, 32, 56, 55), (46, 47, 70, 69), (24, 25, 49, 48), (39, 40, 63, 62), (32, 33, 57, 56), (47, 24, 48, 70), (25, 26, 50, 49), (40, 41, 64, 63), (33, 34, 58, 57), (26, 27, 51, 50), (41, 42, 65, 64), (67, 68, 91, 90), (60, 61, 84, 83), (54, 55, 78, 77), (68, 69, 92, 91), (61, 62, 85, 84), (55, 56, 79, 78), (69, 70, 93, 92), (48, 49, 72, 71), (62, 63, 86, 85), (56, 57, 80, 79), (70, 48, 71, 93), (49, 50, 73, 72), (63, 64, 87, 86), (57, 58, 81, 80), (50, 51, 74, 73), (64, 65, 88, 87), (58, 11, 81), (51, 52, 75, 74), (65, 66, 89, 88), (35, 59, 82), (52, 53, 76, 75), (66, 67, 90, 89), (59, 60, 83, 82), (53, 54, 77, 76), (79, 80, 103, 102), (93, 71, 94, 116), (72, 73, 96, 95), (86, 87, 110, 109), (80, 81, 104, 103), (73, 74, 97, 96), (87, 88, 111, 110), (81, 11, 104), (74, 75, 98, 97), (88, 89, 112, 111), (35, 82, 105), (75, 76, 99, 98), (89, 90, 113, 112), (82, 83, 106, 105), (76, 77, 100, 99), (90, 91, 114, 113), (83, 84, 107, 106), (77, 78, 101, 100), (91, 92, 115, 114), (84, 85, 108, 107), (78, 79, 102, 101), (92, 93, 116, 115), (71, 72, 95, 94), (85, 86, 109, 108), (35, 105, 128), (98, 99, 122, 121), (112, 113, 136, 135), (105, 106, 129, 128), (99, 100, 123, 122), (113, 114, 137, 136), (106, 107, 130, 129), (100, 101, 124, 123), (114, 115, 138, 137), (107, 108, 131, 130), (101, 102, 125, 124), (115, 116, 139, 138), (94, 95, 118, 117), (108, 109, 132, 131), (102, 103, 126, 125), (116, 94, 117, 139), (95, 96, 119, 118), (109, 110, 133, 132), (103, 104, 127, 126), (96, 97, 120, 119), (110, 111, 134, 133), (104, 11, 127), (97, 98, 121, 120), (111, 112, 135, 134), (137, 138, 161, 160), (130, 131, 154, 153), (124, 125, 148, 147), (138, 139, 162, 161), (117, 118, 141, 140), (131, 132, 155, 154), (125, 126, 149, 148), (139, 117, 140, 162), (118, 119, 142, 141), (132, 133, 156, 155), (126, 127, 150, 149), (119, 120, 143, 142), (133, 134, 157, 156), (127, 11, 150), (120, 121, 144, 143), (134, 135, 158, 157), (35, 128, 151), (121, 122, 145, 144), (135, 136, 159, 158), (128, 129, 152, 151), (122, 123, 146, 145), (136, 137, 160, 159), (129, 130, 153, 152), (123, 124, 147, 146), (149, 150, 173, 172), (142, 143, 166, 165), (156, 157, 180, 179), (150, 11, 173), (143, 144, 167, 166), (157, 158, 181, 180), (35, 151, 174), (144, 145, 168, 167), (158, 159, 182, 181), (151, 152, 175, 174), (145, 146, 169, 168), (159, 160, 183, 182), (152, 153, 176, 175), (146, 147, 170, 169), (160, 161, 184, 183), (153, 154, 177, 176), (147, 148, 171, 170), (161, 162, 185, 184), (140, 141, 164, 163), (154, 155, 178, 177), (148, 149, 172, 171), (162, 140, 163, 185), (141, 142, 165, 164), (155, 156, 179, 178), (174, 175, 198, 197), (168, 169, 192, 191), (182, 183, 206, 205), (175, 176, 199, 198), (169, 170, 193, 192), (183, 184, 207, 206), (176, 177, 200, 199), (170, 171, 194, 193), (184, 185, 208, 207), (163, 164, 187, 186), (177, 178, 201, 200), (171, 172, 195, 194), (185, 163, 186, 208), (164, 165, 188, 187), (178, 179, 202, 201), (172, 173, 196, 195), (165, 166, 189, 188), (179, 180, 203, 202), (173, 11, 196), (166, 167, 190, 189), (180, 181, 204, 203), (35, 174, 197), (167, 168, 191, 190), (181, 182, 205, 204)])
me_mesh_007.polygons.foreach_set('use_smooth', [True] * 192)
me_mesh_007.materials.append(mat_outer_green)
me_mesh_007.use_remesh_fix_poles = True
me_mesh_007.use_remesh_preserve_attributes = False
me_mesh_007.update()
me_mesh_003 = bpy.data.meshes.new('Mesh.003')
me_mesh_003.from_pydata([(0.7267, 1.323, 0.0), (0.6966, 1.489, 0.0), (0.6505, 1.647, 0.0), (0.5915, 1.802, 0.0), (0.5223, 1.958, 0.0), (0.446, 2.119, 0.0), (0.3654, 2.288, 0.0), (0.2834, 2.471, 0.0), (0.203, 2.672, 0.0), (0.127, 2.894, 0.0), (0.05835, 3.142, 0.0), (-5.96e-08, 3.42, 0.0), (0.07385, 0.01253, 0.0), (0.1527, 0.04846, 0.0), (0.2345, 0.1053, 0.0), (0.3169, 0.1805, 0.0), (0.3978, 0.2717, 0.0), (0.4749, 0.3762, 0.0), (0.5462, 0.4917, 0.0), (0.6095, 0.6157, 0.0), (0.6624, 0.7455, 0.0), (0.703, 0.8788, 0.0), (0.7289, 1.013, 0.0), (0.738, 1.146, 0.0), (0.7128, 1.323, 0.1418), (0.6832, 1.489, 0.1359), (0.638, 1.647, 0.1269), (0.5801, 1.802, 0.1154), (0.5123, 1.958, 0.1019), (0.4374, 2.119, 0.08701), (0.3584, 2.288, 0.07128), (0.278, 2.471, 0.05529), (0.1991, 2.672, 0.0396), (0.1245, 2.894, 0.02477), (0.05723, 3.142, 0.01138), (0.0, 0.0, 0.0), (0.07243, 0.01253, 0.01441), (0.1498, 0.04846, 0.0298), (0.23, 0.1053, 0.04574), (0.3108, 0.1805, 0.06182), (0.3901, 0.2717, 0.0776), (0.4658, 0.3762, 0.09266), (0.5357, 0.4917, 0.1066), (0.5978, 0.6157, 0.1189), (0.6497, 0.7455, 0.1292), (0.6895, 0.8788, 0.1371), (0.7149, 1.013, 0.1422), (0.7239, 1.146, 0.144), (0.6714, 1.323, 0.2781), (0.6436, 1.489, 0.2666), (0.601, 1.647, 0.249), (0.5465, 1.802, 0.2264), (0.4826, 1.958, 0.1999), (0.412, 2.119, 0.1707), (0.3376, 2.288, 0.1398), (0.2618, 2.471, 0.1085), (0.1875, 2.672, 0.07767), (0.1173, 2.894, 0.04859), (0.05391, 3.142, 0.02233), (0.06823, 0.01253, 0.02826), (0.1411, 0.04846, 0.05845), (0.2166, 0.1053, 0.08973), (0.2927, 0.1805, 0.1213), (0.3675, 0.2717, 0.1522), (0.4388, 0.3762, 0.1817), (0.5047, 0.4917, 0.209), (0.5631, 0.6157, 0.2332), (0.612, 0.7455, 0.2535), (0.6495, 0.8788, 0.269), (0.6734, 1.013, 0.2789), (0.6819, 1.146, 0.2824), (0.6043, 1.323, 0.4038), (0.5792, 1.489, 0.387), (0.5409, 1.647, 0.3614), (0.4918, 1.802, 0.3286), (0.4343, 1.958, 0.2902), (0.3708, 2.119, 0.2478), (0.3038, 2.288, 0.203), (0.2356, 2.471, 0.1574), (0.1688, 2.672, 0.1128), (0.1056, 2.894, 0.07054), (0.04852, 3.142, 0.03242), (0.0614, 0.01253, 0.04103), (0.127, 0.04846, 0.08485), (0.195, 0.1053, 0.1303), (0.2635, 0.1805, 0.176), (0.3307, 0.2717, 0.221), (0.3949, 0.3762, 0.2639), (0.4542, 0.4917, 0.3035), (0.5068, 0.6157, 0.3386), (0.5508, 0.7455, 0.368), (0.5845, 0.8788, 0.3906), (0.6061, 1.013, 0.405), (0.6137, 1.146, 0.41), (0.5139, 1.323, 0.5139), (0.4926, 1.489, 0.4926), (0.46, 1.647, 0.46), (0.4182, 1.802, 0.4182), (0.3693, 1.958, 0.3693), (0.3154, 2.119, 0.3154), (0.2584, 2.288, 0.2584), (0.2004, 2.471, 0.2004), (0.1435, 2.672, 0.1435), (0.08978, 2.894, 0.08978), (0.04126, 3.142, 0.04126), (0.05222, 0.01253, 0.05222), (0.108, 0.04846, 0.108), (0.1658, 0.1053, 0.1658), (0.2241, 0.1805, 0.2241), (0.2813, 0.2717, 0.2813), (0.3358, 0.3762, 0.3358), (0.3862, 0.4917, 0.3862), (0.431, 0.6157, 0.431), (0.4684, 0.7455, 0.4684), (0.4971, 0.8788, 0.4971), (0.5154, 1.013, 0.5154), (0.5219, 1.146, 0.5219), (0.4038, 1.323, 0.6043), (0.387, 1.489, 0.5792), (0.3614, 1.647, 0.5409), (0.3286, 1.802, 0.4918), (0.2902, 1.958, 0.4343), (0.2478, 2.119, 0.3708), (0.203, 2.288, 0.3038), (0.1574, 2.471, 0.2356), (0.1128, 2.672, 0.1688), (0.07054, 2.894, 0.1056), (0.03242, 3.142, 0.04852), (0.04103, 0.01253, 0.0614), (0.08485, 0.04846, 0.127), (0.1303, 0.1053, 0.195), (0.176, 0.1805, 0.2635), (0.221, 0.2717, 0.3307), (0.2639, 0.3762, 0.3949), (0.3035, 0.4917, 0.4542), (0.3386, 0.6157, 0.5068), (0.368, 0.7455, 0.5508), (0.3906, 0.8788, 0.5845), (0.405, 1.013, 0.6061), (0.41, 1.146, 0.6137), (0.2781, 1.323, 0.6714), (0.2666, 1.489, 0.6436), (0.249, 1.647, 0.601), (0.2264, 1.802, 0.5465), (0.1999, 1.958, 0.4826), (0.1707, 2.119, 0.412), (0.1398, 2.288, 0.3376), (0.1085, 2.471, 0.2618), (0.07767, 2.672, 0.1875), (0.04859, 2.894, 0.1173), (0.02233, 3.142, 0.05391), (0.02826, 0.01253, 0.06823), (0.05845, 0.04846, 0.1411), (0.08973, 0.1053, 0.2166), (0.1213, 0.1805, 0.2927), (0.1522, 0.2717, 0.3675), (0.1817, 0.3762, 0.4388), (0.209, 0.4917, 0.5047), (0.2332, 0.6157, 0.5631), (0.2535, 0.7455, 0.612), (0.269, 0.8788, 0.6495), (0.2789, 1.013, 0.6734), (0.2824, 1.146, 0.6819), (0.1418, 1.323, 0.7128), (0.1359, 1.489, 0.6832), (0.1269, 1.647, 0.638), (0.1154, 1.802, 0.5801), (0.1019, 1.958, 0.5123), (0.08701, 2.119, 0.4374), (0.07128, 2.288, 0.3584), (0.05529, 2.471, 0.278), (0.0396, 2.672, 0.1991), (0.02477, 2.894, 0.1245), (0.01138, 3.142, 0.05723), (0.01441, 0.01253, 0.07243), (0.0298, 0.04846, 0.1498), (0.04574, 0.1053, 0.23), (0.06182, 0.1805, 0.3108), (0.0776, 0.2717, 0.3901), (0.09266, 0.3762, 0.4658), (0.1066, 0.4917, 0.5357), (0.1189, 0.6157, 0.5978), (0.1292, 0.7455, 0.6497), (0.1371, 0.8788, 0.6895), (0.1422, 1.013, 0.7149), (0.144, 1.146, 0.7239), (2.533e-07, 1.323, 0.7267), (1.788e-07, 1.489, 0.6966), (1.639e-07, 1.647, 0.6505), (2.235e-07, 1.802, 0.5915), (2.086e-07, 1.958, 0.5223), (2.533e-07, 2.119, 0.446), (2.906e-07, 2.288, 0.3654), (2.682e-07, 2.471, 0.2834), (3.539e-07, 2.672, 0.203), (3.818e-07, 2.894, 0.127), (4.191e-07, 3.142, 0.05835), (-1.863e-09, 0.01253, 0.07385), (-1.676e-08, 0.04846, 0.1527), (-1.863e-08, 0.1053, 0.2345), (-1.49e-08, 0.1805, 0.3169), (-1.49e-08, 0.2717, 0.3978), (-1.49e-08, 0.3762, 0.4749), (7.451e-09, 0.4917, 0.5462), (5.96e-08, 0.6157, 0.6095), (1.49e-08, 0.7455, 0.6624), (4.47e-08, 0.8788, 0.703), (2.98e-08, 1.013, 0.7289), (2.384e-07, 1.146, 0.738)], [], [(19, 20, 44, 43), (12, 13, 37, 36), (5, 6, 30, 29), (20, 21, 45, 44), (13, 14, 38, 37), (6, 7, 31, 30), (21, 22, 46, 45), (14, 15, 39, 38), (7, 8, 32, 31), (22, 23, 47, 46), (0, 1, 25, 24), (15, 16, 40, 39), (8, 9, 33, 32), (23, 0, 24, 47), (1, 2, 26, 25), (16, 17, 41, 40), (9, 10, 34, 33), (2, 3, 27, 26), (17, 18, 42, 41), (10, 11, 34), (3, 4, 28, 27), (18, 19, 43, 42), (35, 12, 36), (4, 5, 29, 28), (34, 11, 58), (27, 28, 52, 51), (42, 43, 66, 65), (35, 36, 59), (28, 29, 53, 52), (43, 44, 67, 66), (36, 37, 60, 59), (29, 30, 54, 53), (44, 45, 68, 67), (37, 38, 61, 60), (30, 31, 55, 54), (45, 46, 69, 68), (38, 39, 62, 61), (31, 32, 56, 55), (46, 47, 70, 69), (24, 25, 49, 48), (39, 40, 63, 62), (32, 33, 57, 56), (47, 24, 48, 70), (25, 26, 50, 49), (40, 41, 64, 63), (33, 34, 58, 57), (26, 27, 51, 50), (41, 42, 65, 64), (67, 68, 91, 90), (60, 61, 84, 83), (54, 55, 78, 77), (68, 69, 92, 91), (61, 62, 85, 84), (55, 56, 79, 78), (69, 70, 93, 92), (48, 49, 72, 71), (62, 63, 86, 85), (56, 57, 80, 79), (70, 48, 71, 93), (49, 50, 73, 72), (63, 64, 87, 86), (57, 58, 81, 80), (50, 51, 74, 73), (64, 65, 88, 87), (58, 11, 81), (51, 52, 75, 74), (65, 66, 89, 88), (35, 59, 82), (52, 53, 76, 75), (66, 67, 90, 89), (59, 60, 83, 82), (53, 54, 77, 76), (79, 80, 103, 102), (93, 71, 94, 116), (72, 73, 96, 95), (86, 87, 110, 109), (80, 81, 104, 103), (73, 74, 97, 96), (87, 88, 111, 110), (81, 11, 104), (74, 75, 98, 97), (88, 89, 112, 111), (35, 82, 105), (75, 76, 99, 98), (89, 90, 113, 112), (82, 83, 106, 105), (76, 77, 100, 99), (90, 91, 114, 113), (83, 84, 107, 106), (77, 78, 101, 100), (91, 92, 115, 114), (84, 85, 108, 107), (78, 79, 102, 101), (92, 93, 116, 115), (71, 72, 95, 94), (85, 86, 109, 108), (35, 105, 128), (98, 99, 122, 121), (112, 113, 136, 135), (105, 106, 129, 128), (99, 100, 123, 122), (113, 114, 137, 136), (106, 107, 130, 129), (100, 101, 124, 123), (114, 115, 138, 137), (107, 108, 131, 130), (101, 102, 125, 124), (115, 116, 139, 138), (94, 95, 118, 117), (108, 109, 132, 131), (102, 103, 126, 125), (116, 94, 117, 139), (95, 96, 119, 118), (109, 110, 133, 132), (103, 104, 127, 126), (96, 97, 120, 119), (110, 111, 134, 133), (104, 11, 127), (97, 98, 121, 120), (111, 112, 135, 134), (137, 138, 161, 160), (130, 131, 154, 153), (124, 125, 148, 147), (138, 139, 162, 161), (117, 118, 141, 140), (131, 132, 155, 154), (125, 126, 149, 148), (139, 117, 140, 162), (118, 119, 142, 141), (132, 133, 156, 155), (126, 127, 150, 149), (119, 120, 143, 142), (133, 134, 157, 156), (127, 11, 150), (120, 121, 144, 143), (134, 135, 158, 157), (35, 128, 151), (121, 122, 145, 144), (135, 136, 159, 158), (128, 129, 152, 151), (122, 123, 146, 145), (136, 137, 160, 159), (129, 130, 153, 152), (123, 124, 147, 146), (149, 150, 173, 172), (142, 143, 166, 165), (156, 157, 180, 179), (150, 11, 173), (143, 144, 167, 166), (157, 158, 181, 180), (35, 151, 174), (144, 145, 168, 167), (158, 159, 182, 181), (151, 152, 175, 174), (145, 146, 169, 168), (159, 160, 183, 182), (152, 153, 176, 175), (146, 147, 170, 169), (160, 161, 184, 183), (153, 154, 177, 176), (147, 148, 171, 170), (161, 162, 185, 184), (140, 141, 164, 163), (154, 155, 178, 177), (148, 149, 172, 171), (162, 140, 163, 185), (141, 142, 165, 164), (155, 156, 179, 178), (174, 175, 198, 197), (168, 169, 192, 191), (182, 183, 206, 205), (175, 176, 199, 198), (169, 170, 193, 192), (183, 184, 207, 206), (176, 177, 200, 199), (170, 171, 194, 193), (184, 185, 208, 207), (163, 164, 187, 186), (177, 178, 201, 200), (171, 172, 195, 194), (185, 163, 186, 208), (164, 165, 188, 187), (178, 179, 202, 201), (172, 173, 196, 195), (165, 166, 189, 188), (179, 180, 203, 202), (173, 11, 196), (166, 167, 190, 189), (180, 181, 204, 203), (35, 174, 197), (167, 168, 191, 190), (181, 182, 205, 204)])
me_mesh_003.polygons.foreach_set('use_smooth', [True] * 192)
me_mesh_003.materials.append(mat_outer_green_001)
me_mesh_003.use_remesh_fix_poles = True
me_mesh_003.use_remesh_preserve_attributes = False
me_mesh_003.update()
me_mesh_004 = bpy.data.meshes.new('Mesh.004')
me_mesh_004.from_pydata([(0.5085, 0.9339, 0.0), (0.5021, 0.8283, 0.0), (0.4839, 0.7206, 0.0), (0.4555, 0.6129, 0.0), (0.4185, 0.5073, 0.0), (0.3744, 0.4061, 0.0), (0.3249, 0.3113, 0.0), (0.2714, 0.2252, 0.0), (0.2155, 0.1499, 0.0), (0.1589, 0.08756, 0.0), (0.1031, 0.04036, 0.0), (0.04956, 0.01045, 0.0), (0.0, 0.0, 0.0), (0.4987, 0.9339, 0.0992), (0.4924, 0.8283, 0.09795), (0.4746, 0.7206, 0.0944), (0.4468, 0.6129, 0.08887), (0.4105, 0.5073, 0.08164), (0.3672, 0.4061, 0.07305), (0.3186, 0.3113, 0.06338), (0.2662, 0.2252, 0.05294), (0.2114, 0.1499, 0.04205), (0.1558, 0.08756, 0.031), (0.1011, 0.04036, 0.0201), (0.04861, 0.01045, 0.00967), (0.4639, 0.8283, 0.1921), (0.4471, 0.7206, 0.1852), (0.4208, 0.6129, 0.1743), (0.3866, 0.5073, 0.1602), (0.3459, 0.4061, 0.1433), (0.3001, 0.3113, 0.1243), (0.2507, 0.2252, 0.1038), (0.1991, 0.1499, 0.08248), (0.1468, 0.08756, 0.06081), (0.09521, 0.04036, 0.03944), (0.04579, 0.01045, 0.01897), (0.4228, 0.9339, 0.2825), (0.4175, 0.8283, 0.2789), (0.4023, 0.7206, 0.2688), (0.3787, 0.6129, 0.2531), (0.348, 0.5073, 0.2325), (0.3113, 0.4061, 0.208), (0.2701, 0.3113, 0.1805), (0.2256, 0.2252, 0.1508), (0.1792, 0.1499, 0.1197), (0.1321, 0.08756, 0.08828), (0.08569, 0.04036, 0.05725), (0.04121, 0.01045, 0.02754), (0.355, 0.8283, 0.355), (0.3422, 0.7206, 0.3422), (0.3221, 0.6129, 0.3221), (0.2959, 0.5073, 0.2959), (0.2648, 0.4061, 0.2648), (0.2297, 0.3113, 0.2297), (0.1919, 0.2252, 0.1919), (0.1524, 0.1499, 0.1524), (0.1124, 0.08756, 0.1124), (0.07287, 0.04036, 0.07287), (0.03505, 0.01045, 0.03505), (0.2789, 0.8283, 0.4175), (0.2688, 0.7206, 0.4023), (0.2531, 0.6129, 0.3787), (0.2325, 0.5073, 0.348), (0.208, 0.4061, 0.3113), (0.1805, 0.3113, 0.2701), (0.1508, 0.2252, 0.2256), (0.1197, 0.1499, 0.1792), (0.08828, 0.08756, 0.1321), (0.05725, 0.04036, 0.08569), (0.02754, 0.01045, 0.04121), (0.1946, 0.9339, 0.4698), (0.1921, 0.8283, 0.4639), (0.1852, 0.7206, 0.4471), (0.1743, 0.6129, 0.4208), (0.1602, 0.5073, 0.3866), (0.1433, 0.4061, 0.3459), (0.1243, 0.3113, 0.3001), (0.1038, 0.2252, 0.2507), (0.08248, 0.1499, 0.1991), (0.06081, 0.08756, 0.1468), (0.03944, 0.04036, 0.09521), (0.01897, 0.01045, 0.04579), (0.09795, 0.8283, 0.4924), (0.0944, 0.7206, 0.4746), (0.08887, 0.6129, 0.4468), (0.08164, 0.5073, 0.4105), (0.07305, 0.4061, 0.3672), (0.06338, 0.3113, 0.3186), (0.05294, 0.2252, 0.2662), (0.04205, 0.1499, 0.2114), (0.031, 0.08756, 0.1558), (0.0201, 0.04036, 0.1011), (0.00967, 0.01045, 0.04861), (8.196e-08, 0.8283, 0.5021), (9.686e-08, 0.7206, 0.4839), (6.706e-08, 0.6129, 0.4555), (-7.451e-09, 0.5073, 0.4185), (2.235e-08, 0.4061, 0.3744), (2.98e-08, 0.3113, 0.3249), (-7.451e-09, 0.2252, 0.2714), (-2.608e-08, 0.1499, 0.2155), (1.304e-08, 0.08756, 0.1589), (-7.451e-09, 0.04036, 0.1031), (-9.313e-10, 0.01045, 0.04956), (0.5028, 1.02, 0.0), (0.4865, 1.119, 0.0), (0.4607, 1.227, 0.0), (0.4268, 1.341, 0.0), (0.3857, 1.457, 0.0), (0.3388, 1.572, 0.0), (0.2872, 1.683, 0.0), (0.2321, 1.787, 0.0), (0.1746, 1.88, 0.0), (0.116, 1.959, 0.0), (0.05738, 2.02, 0.0), (0.4931, 1.02, 0.09809), (0.4771, 1.119, 0.09491), (0.4519, 1.227, 0.08989), (0.4186, 1.341, 0.08326), (0.3783, 1.457, 0.07525), (0.3323, 1.572, 0.0661), (0.2817, 1.683, 0.05603), (0.2276, 1.787, 0.04527), (0.1712, 1.88, 0.03406), (0.1137, 1.959, 0.02262), (0.05628, 2.02, 0.01119), (0.4698, 0.9339, 0.1946), (0.4645, 1.02, 0.1924), (0.4494, 1.119, 0.1862), (0.4257, 1.227, 0.1763), (0.3943, 1.341, 0.1633), (0.3564, 1.457, 0.1476), (0.313, 1.572, 0.1297), (0.2653, 1.683, 0.1099), (0.2144, 1.787, 0.0888), (0.1613, 1.88, 0.06681), (0.1071, 1.959, 0.04438), (0.05301, 2.02, 0.02196), (0.418, 1.02, 0.2793), (0.4045, 1.119, 0.2703), (0.3831, 1.227, 0.256), (0.3548, 1.341, 0.2371), (0.3207, 1.457, 0.2143), (0.2817, 1.572, 0.1882), (0.2388, 1.683, 0.1596), (0.1929, 1.787, 0.1289), (0.1452, 1.88, 0.097), (0.09642, 1.959, 0.06443), (0.04771, 2.02, 0.03188), (0.3595, 0.9339, 0.3595), (0.3555, 1.02, 0.3555), (0.344, 1.119, 0.344), (0.3258, 1.227, 0.3258), (0.3018, 1.341, 0.3018), (0.2727, 1.457, 0.2727), (0.2396, 1.572, 0.2396), (0.2031, 1.683, 0.2031), (0.1641, 1.787, 0.1641), (0.1235, 1.88, 0.1235), (0.082, 1.959, 0.082), (0.04057, 2.02, 0.04057), (0.2825, 0.9339, 0.4228), (0.2793, 1.02, 0.418), (0.2703, 1.119, 0.4045), (0.256, 1.227, 0.3831), (0.2371, 1.341, 0.3548), (0.2143, 1.457, 0.3207), (0.1882, 1.572, 0.2817), (0.1596, 1.683, 0.2388), (0.1289, 1.787, 0.1929), (0.097, 1.88, 0.1452), (0.06443, 1.959, 0.09642), (0.03188, 2.02, 0.04771), (0.1924, 1.02, 0.4645), (0.1862, 1.119, 0.4494), (0.1763, 1.227, 0.4257), (0.1633, 1.341, 0.3943), (0.1476, 1.457, 0.3564), (0.1297, 1.572, 0.313), (0.1099, 1.683, 0.2653), (0.0888, 1.787, 0.2144), (0.06681, 1.88, 0.1613), (0.04438, 1.959, 0.1071), (0.02196, 2.02, 0.05301), (0.0992, 0.9339, 0.4987), (0.09809, 1.02, 0.4931), (0.09491, 1.119, 0.4771), (0.08989, 1.227, 0.4519), (0.08326, 1.341, 0.4186), (0.07525, 1.457, 0.3783), (0.0661, 1.572, 0.3323), (0.05603, 1.683, 0.2817), (0.04527, 1.787, 0.2276), (0.03406, 1.88, 0.1712), (0.02262, 1.959, 0.1137), (0.01119, 2.02, 0.05628), (0.0, 2.061, 0.0), (-2.384e-07, 0.9339, 0.5085), (-2.384e-07, 1.02, 0.5028), (-1.788e-07, 1.119, 0.4865), (-1.788e-07, 1.227, 0.4607), (-1.788e-07, 1.341, 0.4268), (-1.788e-07, 1.457, 0.3857), (-5.96e-08, 1.572, 0.3388), (-5.96e-08, 1.683, 0.2872), (0.0, 1.787, 0.2321), (-5.96e-08, 1.88, 0.1746), (0.0, 1.959, 0.116), (0.0, 2.02, 0.05738)], [], [(6, 19, 20, 7), (3, 16, 17, 4), (10, 23, 24, 11), (0, 13, 14, 1), (7, 20, 21, 8), (4, 17, 18, 5), (11, 24, 12), (1, 14, 15, 2), (8, 21, 22, 9), (5, 18, 19, 6), (2, 15, 16, 3), (9, 22, 23, 10), (24, 35, 12), (14, 25, 26, 15), (21, 32, 33, 22), (18, 29, 30, 19), (15, 26, 27, 16), (22, 33, 34, 23), (19, 30, 31, 20), (16, 27, 28, 17), (23, 34, 35, 24), (13, 126, 25, 14), (20, 31, 32, 21), (17, 28, 29, 18), (27, 39, 40, 28), (34, 46, 47, 35), (126, 36, 37, 25), (31, 43, 44, 32), (28, 40, 41, 29), (35, 47, 12), (25, 37, 38, 26), (32, 44, 45, 33), (29, 41, 42, 30), (26, 38, 39, 27), (33, 45, 46, 34), (30, 42, 43, 31), (38, 49, 50, 39), (45, 56, 57, 46), (42, 53, 54, 43), (39, 50, 51, 40), (46, 57, 58, 47), (36, 149, 48, 37), (43, 54, 55, 44), (40, 51, 52, 41), (47, 58, 12), (37, 48, 49, 38), (44, 55, 56, 45), (41, 52, 53, 42), (51, 62, 63, 52), (58, 69, 12), (48, 59, 60, 49), (55, 66, 67, 56), (52, 63, 64, 53), (49, 60, 61, 50), (56, 67, 68, 57), (53, 64, 65, 54), (50, 61, 62, 51), (57, 68, 69, 58), (149, 161, 59, 48), (54, 65, 66, 55), (61, 73, 74, 62), (68, 80, 81, 69), (161, 70, 71, 59), (65, 77, 78, 66), (62, 74, 75, 63), (69, 81, 12), (59, 71, 72, 60), (66, 78, 79, 67), (63, 75, 76, 64), (60, 72, 73, 61), (67, 79, 80, 68), (64, 76, 77, 65), (75, 86, 87, 76), (72, 83, 84, 73), (79, 90, 91, 80), (76, 87, 88, 77), (73, 84, 85, 74), (80, 91, 92, 81), (70, 184, 82, 71), (77, 88, 89, 78), (74, 85, 86, 75), (81, 92, 12), (71, 82, 83, 72), (78, 89, 90, 79), (85, 96, 97, 86), (92, 103, 12), (82, 93, 94, 83), (89, 100, 101, 90), (86, 97, 98, 87), (83, 94, 95, 84), (90, 101, 102, 91), (87, 98, 99, 88), (84, 95, 96, 85), (91, 102, 103, 92), (184, 197, 93, 82), (88, 99, 100, 89), (108, 109, 120, 119), (105, 106, 117, 116), (112, 113, 124, 123), (109, 110, 121, 120), (106, 107, 118, 117), (113, 114, 125, 124), (0, 104, 115, 13), (110, 111, 122, 121), (107, 108, 119, 118), (114, 196, 125), (104, 105, 116, 115), (111, 112, 123, 122), (124, 125, 137, 136), (13, 115, 127, 126), (121, 122, 134, 133), (118, 119, 131, 130), (125, 196, 137), (115, 116, 128, 127), (122, 123, 135, 134), (119, 120, 132, 131), (116, 117, 129, 128), (123, 124, 136, 135), (120, 121, 133, 132), (117, 118, 130, 129), (128, 129, 140, 139), (135, 136, 147, 146), (132, 133, 144, 143), (129, 130, 141, 140), (136, 137, 148, 147), (126, 127, 138, 36), (133, 134, 145, 144), (130, 131, 142, 141), (137, 196, 148), (127, 128, 139, 138), (134, 135, 146, 145), (131, 132, 143, 142), (148, 196, 160), (138, 139, 151, 150), (145, 146, 158, 157), (142, 143, 155, 154), (139, 140, 152, 151), (146, 147, 159, 158), (143, 144, 156, 155), (140, 141, 153, 152), (147, 148, 160, 159), (36, 138, 150, 149), (144, 145, 157, 156), (141, 142, 154, 153), (152, 153, 165, 164), (159, 160, 172, 171), (149, 150, 162, 161), (156, 157, 169, 168), (153, 154, 166, 165), (160, 196, 172), (150, 151, 163, 162), (157, 158, 170, 169), (154, 155, 167, 166), (151, 152, 164, 163), (158, 159, 171, 170), (155, 156, 168, 167), (163, 164, 175, 174), (170, 171, 182, 181), (167, 168, 179, 178), (164, 165, 176, 175), (171, 172, 183, 182), (161, 162, 173, 70), (168, 169, 180, 179), (165, 166, 177, 176), (172, 196, 183), (162, 163, 174, 173), (169, 170, 181, 180), (166, 167, 178, 177), (176, 177, 189, 188), (183, 196, 195), (173, 174, 186, 185), (180, 181, 193, 192), (177, 178, 190, 189), (174, 175, 187, 186), (181, 182, 194, 193), (178, 179, 191, 190), (175, 176, 188, 187), (182, 183, 195, 194), (70, 173, 185, 184), (179, 180, 192, 191), (187, 188, 201, 200), (194, 195, 208, 207), (184, 185, 198, 197), (191, 192, 205, 204), (188, 189, 202, 201), (195, 196, 208), (185, 186, 199, 198), (192, 193, 206, 205), (189, 190, 203, 202), (186, 187, 200, 199), (193, 194, 207, 206), (190, 191, 204, 203)])
me_mesh_004.polygons.foreach_set('use_smooth', [True] * 192)
me_mesh_004.materials.append(mat_outer_glow_001)
me_mesh_004.use_remesh_fix_poles = True
me_mesh_004.use_remesh_preserve_attributes = False
me_mesh_004.update()
me_mesh_005 = bpy.data.meshes.new('Mesh.005')
me_mesh_005.from_pydata([(0.05143, 0.01335, 0.0), (0.1069, 0.05095, 0.0), (0.1647, 0.1092, 0.0), (0.2234, 0.1844, 0.0), (0.2812, 0.2729, 0.0), (0.3365, 0.3712, 0.0), (0.3878, 0.4754, 0.0), (0.4334, 0.5821, 0.0), (0.4716, 0.6876, 0.0), (0.501, 0.7882, 0.0), (0.5198, 0.8802, 0.0), (0.5264, 0.9601, 0.0), (0.05044, 0.01335, 0.01003), (0.1048, 0.05095, 0.02085), (0.1616, 0.1092, 0.03214), (0.2191, 0.1844, 0.04358), (0.2758, 0.2729, 0.05485), (0.33, 0.3712, 0.06565), (0.3803, 0.4754, 0.07565), (0.425, 0.5821, 0.08455), (0.4626, 0.6876, 0.09201), (0.4914, 0.7882, 0.09774), (0.5098, 0.8802, 0.1014), (0.5163, 0.9601, 0.1027), (0.04751, 0.01335, 0.01968), (0.09874, 0.05095, 0.0409), (0.1522, 0.1092, 0.06304), (0.2064, 0.1844, 0.08548), (0.2598, 0.2729, 0.1076), (0.3109, 0.3712, 0.1288), (0.3583, 0.4754, 0.1484), (0.4004, 0.5821, 0.1658), (0.4357, 0.6876, 0.1805), (0.4628, 0.7882, 0.1917), (0.4802, 0.8802, 0.1989), (0.4863, 0.9601, 0.2014), (0.04276, 0.01335, 0.02857), (0.08886, 0.05095, 0.05938), (0.137, 0.1092, 0.09152), (0.1857, 0.1844, 0.1241), (0.2338, 0.2729, 0.1562), (0.2798, 0.3712, 0.187), (0.3224, 0.4754, 0.2154), (0.3603, 0.5821, 0.2408), (0.3922, 0.6876, 0.262), (0.4165, 0.7882, 0.2783), (0.4322, 0.8802, 0.2888), (0.4377, 0.9601, 0.2924), (0.0, 0.0, 0.0), (0.03636, 0.01335, 0.03636), (0.07557, 0.05095, 0.07557), (0.1165, 0.1092, 0.1165), (0.1579, 0.1844, 0.1579), (0.1988, 0.2729, 0.1988), (0.2379, 0.3712, 0.2379), (0.2742, 0.4754, 0.2742), (0.3064, 0.5821, 0.3064), (0.3335, 0.6876, 0.3335), (0.3542, 0.7882, 0.3542), (0.3675, 0.8802, 0.3675), (0.3722, 0.9601, 0.3722), (0.02857, 0.01335, 0.04276), (0.05938, 0.05095, 0.08886), (0.09152, 0.1092, 0.137), (0.1241, 0.1844, 0.1857), (0.1562, 0.2729, 0.2338), (0.187, 0.3712, 0.2798), (0.2154, 0.4754, 0.3224), (0.2408, 0.5821, 0.3603), (0.262, 0.6876, 0.3922), (0.2783, 0.7882, 0.4165), (0.2888, 0.8802, 0.4322), (0.2924, 0.9601, 0.4377), (0.01968, 0.01335, 0.04751), (0.0409, 0.05095, 0.09874), (0.06304, 0.1092, 0.1522), (0.08548, 0.1844, 0.2064), (0.1076, 0.2729, 0.2598), (0.1288, 0.3712, 0.3109), (0.1484, 0.4754, 0.3583), (0.1658, 0.5821, 0.4004), (0.1805, 0.6876, 0.4357), (0.1917, 0.7882, 0.4628), (0.1989, 0.8802, 0.4802), (0.2014, 0.9601, 0.4863), (0.01003, 0.01335, 0.05044), (0.02085, 0.05095, 0.1048), (0.03214, 0.1092, 0.1616), (0.04358, 0.1844, 0.2191), (0.05485, 0.2729, 0.2758), (0.06565, 0.3712, 0.33), (0.07565, 0.4754, 0.3803), (0.08455, 0.5821, 0.425), (0.09201, 0.6876, 0.4626), (0.09774, 0.7882, 0.4914), (0.1014, 0.8802, 0.5098), (0.1027, 0.9601, 0.5163), (-3.725e-09, 0.01335, 0.05143), (3.725e-09, 0.05095, 0.1069), (0.0, 0.1092, 0.1647), (1.118e-08, 0.1844, 0.2234), (1.49e-08, 0.2729, 0.2812), (2.235e-08, 0.3712, 0.3365), (1.49e-08, 0.4754, 0.3878), (9.686e-08, 0.5821, 0.4334), (8.941e-08, 0.6876, 0.4716), (1.118e-07, 0.7882, 0.501), (1.043e-07, 0.8802, 0.5198), (1.043e-07, 0.9601, 0.5264), (0.5264, 1.487, 0.0), (0.5163, 1.487, 0.1027), (0.4863, 1.487, 0.2014), (0.4377, 1.487, 0.2924), (0.3722, 1.487, 0.3722), (0.2014, 1.487, 0.4863), (0.4863, 1.066, 0.2014), (0.4863, 1.171, 0.2014), (0.4863, 1.276, 0.2014), (0.4863, 1.382, 0.2014), (0.4377, 1.382, 0.2924), (0.4377, 1.276, 0.2924), (0.4377, 1.171, 0.2924), (0.4377, 1.066, 0.2924), (0.2014, 1.066, 0.4863), (0.2014, 1.171, 0.4863), (0.2014, 1.276, 0.4863), (0.2014, 1.382, 0.4863), (0.1027, 1.382, 0.5163), (0.1027, 1.276, 0.5163), (0.1027, 1.171, 0.5163), (0.1027, 1.066, 0.5163), (0.2924, 1.066, 0.4377), (0.2924, 1.171, 0.4377), (0.2924, 1.276, 0.4377), (0.2924, 1.382, 0.4377), (0.5264, 1.066, 0.0), (0.5264, 1.171, 0.0), (0.5264, 1.276, 0.0), (0.5264, 1.382, 0.0), (0.5163, 1.382, 0.1027), (0.5163, 1.276, 0.1027), (0.5163, 1.171, 0.1027), (0.5163, 1.066, 0.1027), (0.3722, 1.066, 0.3722), (0.3722, 1.171, 0.3722), (0.3722, 1.276, 0.3722), (0.3722, 1.382, 0.3722), (1.043e-07, 1.382, 0.5264), (1.043e-07, 1.276, 0.5264), (1.043e-07, 1.171, 0.5264), (1.043e-07, 1.066, 0.5264), (0.3891, 1.066, 0.1612), (0.3891, 1.171, 0.1612), (0.3501, 1.171, 0.234), (0.3501, 1.066, 0.234), (0.1612, 1.066, 0.3891), (0.1612, 1.171, 0.3891), (0.08216, 1.171, 0.413), (0.08216, 1.066, 0.413), (0.234, 1.066, 0.3501), (0.234, 1.171, 0.3501), (0.4211, 1.066, 0.0), (0.4211, 1.171, 0.0), (0.413, 1.171, 0.08216), (0.413, 1.066, 0.08216), (0.2978, 1.066, 0.2978), (0.2978, 1.171, 0.2978), (8.345e-08, 1.171, 0.4211), (8.345e-08, 1.066, 0.4211), (0.3891, 1.276, 0.1612), (0.3891, 1.382, 0.1612), (0.3501, 1.382, 0.234), (0.3501, 1.276, 0.234), (0.1612, 1.276, 0.3891), (0.1612, 1.382, 0.3891), (0.08216, 1.382, 0.413), (0.08216, 1.276, 0.413), (0.234, 1.276, 0.3501), (0.234, 1.382, 0.3501), (0.4211, 1.276, 0.0), (0.4211, 1.382, 0.0), (0.413, 1.382, 0.08216), (0.413, 1.276, 0.08216), (0.2978, 1.276, 0.2978), (0.2978, 1.382, 0.2978), (8.345e-08, 1.382, 0.4211), (8.345e-08, 1.276, 0.4211), (0.2632, 1.487, 0.0), (0.2581, 1.487, 0.05135), (0.2432, 1.487, 0.1007), (0.2188, 1.487, 0.1462), (0.1861, 1.487, 0.1861), (0.1462, 1.487, 0.2188), (0.1007, 1.487, 0.2432), (0.05135, 1.487, 0.2581), (5.215e-08, 1.487, 0.2632), (0.1316, 1.382, 0.0), (0.1291, 1.382, 0.02567), (0.1216, 1.382, 0.05036), (0.1094, 1.382, 0.07311), (0.09305, 1.382, 0.09305), (0.07311, 1.382, 0.1094), (0.05036, 1.382, 0.1216), (0.02567, 1.382, 0.1291), (2.608e-08, 1.382, 0.1316), (2.608e-08, 1.382, 0.0), (0.02036, 2.696, 0.0), (0.05055, 2.594, 0.0), (0.08888, 2.485, 0.0), (0.1337, 2.369, 0.0), (0.1834, 2.251, 0.0), (0.2362, 2.13, 0.0), (0.2905, 2.01, 0.0), (0.3447, 1.892, 0.0), (0.397, 1.779, 0.0), (0.4458, 1.672, 0.0), (0.4895, 1.575, 0.0), (0.01997, 2.696, 0.003973), (0.04957, 2.594, 0.009861), (0.08718, 2.485, 0.01734), (0.1311, 2.369, 0.02609), (0.1798, 2.251, 0.03577), (0.2317, 2.13, 0.04608), (0.2849, 2.01, 0.05668), (0.3381, 1.892, 0.06724), (0.3894, 1.779, 0.07745), (0.4373, 1.672, 0.08698), (0.4801, 1.575, 0.0955), (0.01881, 2.696, 0.007793), (0.0467, 2.594, 0.01934), (0.08212, 2.485, 0.03401), (0.1235, 2.369, 0.05117), (0.1694, 2.251, 0.07017), (0.2182, 2.13, 0.09039), (0.2684, 2.01, 0.1112), (0.3184, 1.892, 0.1319), (0.3668, 1.779, 0.1519), (0.4119, 1.672, 0.1706), (0.4523, 1.575, 0.1873), (0.01693, 2.696, 0.01131), (0.04203, 2.594, 0.02808), (0.0739, 2.485, 0.04938), (0.1112, 2.369, 0.07429), (0.1525, 2.251, 0.1019), (0.1964, 2.13, 0.1312), (0.2416, 2.01, 0.1614), (0.2866, 1.892, 0.1915), (0.3301, 1.779, 0.2206), (0.3707, 1.672, 0.2477), (0.407, 1.575, 0.272), (0.0144, 2.696, 0.0144), (0.03574, 2.594, 0.03574), (0.06285, 2.485, 0.06285), (0.09455, 2.369, 0.09455), (0.1297, 2.251, 0.1297), (0.167, 2.13, 0.167), (0.2054, 2.01, 0.2054), (0.2437, 1.892, 0.2437), (0.2807, 1.779, 0.2807), (0.3153, 1.672, 0.3153), (0.3461, 1.575, 0.3461), (0.01131, 2.696, 0.01693), (0.02808, 2.594, 0.04203), (0.04938, 2.485, 0.0739), (0.07429, 2.369, 0.1112), (0.1019, 2.251, 0.1525), (0.1312, 2.13, 0.1964), (0.1614, 2.01, 0.2416), (0.1915, 1.892, 0.2866), (0.2206, 1.779, 0.3301), (0.2477, 1.672, 0.3707), (0.272, 1.575, 0.407), (0.2924, 1.487, 0.4377), (0.007792, 2.696, 0.01881), (0.01934, 2.594, 0.0467), (0.03401, 2.485, 0.08212), (0.05117, 2.369, 0.1235), (0.07017, 2.251, 0.1694), (0.09039, 2.13, 0.2182), (0.1112, 2.01, 0.2684), (0.1319, 1.892, 0.3184), (0.1519, 1.779, 0.3668), (0.1706, 1.672, 0.4119), (0.1873, 1.575, 0.4523), (-5.395e-08, 2.788, 0.0), (0.003973, 2.696, 0.01997), (0.009861, 2.594, 0.04957), (0.01734, 2.485, 0.08718), (0.02609, 2.369, 0.1311), (0.03577, 2.251, 0.1798), (0.04608, 2.13, 0.2317), (0.05668, 2.01, 0.2849), (0.06724, 1.892, 0.3381), (0.07745, 1.779, 0.3894), (0.08698, 1.672, 0.4373), (0.0955, 1.575, 0.4801), (0.1027, 1.487, 0.5163), (-6.701e-08, 2.696, 0.02036), (-8.766e-08, 2.594, 0.05055), (-9.778e-08, 2.485, 0.08888), (-1.231e-07, 2.369, 0.1337), (-1.315e-07, 2.251, 0.1834), (-1.585e-07, 2.13, 0.2362), (-1.888e-07, 2.01, 0.2905), (-2.023e-07, 1.892, 0.3447), (-2.09e-07, 1.779, 0.397), (-2.495e-07, 1.672, 0.4458), (-2.697e-07, 1.575, 0.4895), (-2.36e-07, 1.487, 0.5264)], [], [(6, 7, 19, 18), (3, 4, 16, 15), (10, 11, 23, 22), (0, 1, 13, 12), (7, 8, 20, 19), (4, 5, 17, 16), (1, 2, 14, 13), (8, 9, 21, 20), (5, 6, 18, 17), (2, 3, 15, 14), (9, 10, 22, 21), (48, 0, 12), (13, 14, 26, 25), (20, 21, 33, 32), (17, 18, 30, 29), (14, 15, 27, 26), (21, 22, 34, 33), (48, 12, 24), (18, 19, 31, 30), (15, 16, 28, 27), (22, 23, 35, 34), (12, 13, 25, 24), (19, 20, 32, 31), (16, 17, 29, 28), (27, 28, 40, 39), (34, 35, 47, 46), (24, 25, 37, 36), (31, 32, 44, 43), (28, 29, 41, 40), (25, 26, 38, 37), (32, 33, 45, 44), (29, 30, 42, 41), (26, 27, 39, 38), (33, 34, 46, 45), (48, 24, 36), (30, 31, 43, 42), (38, 39, 52, 51), (45, 46, 59, 58), (48, 36, 49), (42, 43, 56, 55), (39, 40, 53, 52), (46, 47, 60, 59), (36, 37, 50, 49), (43, 44, 57, 56), (40, 41, 54, 53), (37, 38, 51, 50), (44, 45, 58, 57), (41, 42, 55, 54), (53, 54, 66, 65), (50, 51, 63, 62), (57, 58, 70, 69), (54, 55, 67, 66), (51, 52, 64, 63), (58, 59, 71, 70), (48, 49, 61), (55, 56, 68, 67), (52, 53, 65, 64), (59, 60, 72, 71), (49, 50, 62, 61), (56, 57, 69, 68), (64, 65, 77, 76), (71, 72, 84, 83), (61, 62, 74, 73), (68, 69, 81, 80), (65, 66, 78, 77), (62, 63, 75, 74), (69, 70, 82, 81), (66, 67, 79, 78), (63, 64, 76, 75), (70, 71, 83, 82), (48, 61, 73), (67, 68, 80, 79), (78, 79, 91, 90), (75, 76, 88, 87), (82, 83, 95, 94), (48, 73, 85), (79, 80, 92, 91), (76, 77, 89, 88), (83, 84, 96, 95), (73, 74, 86, 85), (80, 81, 93, 92), (77, 78, 90, 89), (74, 75, 87, 86), (81, 82, 94, 93), (89, 90, 102, 101), (86, 87, 99, 98), (93, 94, 106, 105), (90, 91, 103, 102), (87, 88, 100, 99), (94, 95, 107, 106), (48, 85, 97), (91, 92, 104, 103), (88, 89, 101, 100), (95, 96, 108, 107), (85, 86, 98, 97), (92, 93, 105, 104), (119, 118, 111, 112), (127, 126, 114, 296), (126, 134, 272, 114), (139, 138, 109, 110), (118, 139, 110, 111), (134, 146, 113, 272), (147, 127, 296, 308), (146, 119, 112, 113), (60, 47, 122, 143), (132, 124, 156, 160), (144, 121, 120, 145), (146, 134, 178, 184), (108, 96, 130, 150), (122, 115, 151, 154), (149, 129, 128, 148), (140, 137, 179, 182), (72, 60, 143, 131), (141, 116, 152, 163), (132, 144, 145, 133), (119, 146, 184, 171), (35, 23, 142, 115), (123, 131, 159, 155), (116, 141, 140, 117), (133, 145, 183, 177), (23, 11, 135, 142), (129, 149, 167, 157), (141, 136, 137, 140), (145, 120, 172, 183), (84, 72, 131, 123), (115, 142, 164, 151), (124, 132, 133, 125), (96, 84, 123, 130), (150, 130, 158, 168), (129, 124, 125, 128), (118, 119, 171, 170), (47, 35, 115, 122), (124, 129, 157, 156), (121, 116, 117, 120), (134, 126, 174, 178), (165, 154, 153, 166), (168, 158, 157, 167), (159, 165, 166, 160), (151, 164, 163, 152), (164, 161, 162, 163), (155, 159, 160, 156), (158, 155, 156, 157), (154, 151, 152, 153), (116, 121, 153, 152), (143, 122, 154, 165), (131, 143, 165, 159), (121, 144, 166, 153), (142, 135, 161, 164), (144, 132, 160, 166), (130, 123, 155, 158), (136, 141, 163, 162), (183, 172, 171, 184), (186, 176, 175, 185), (177, 183, 184, 178), (169, 182, 181, 170), (182, 179, 180, 181), (173, 177, 178, 174), (176, 173, 174, 175), (172, 169, 170, 171), (128, 125, 173, 176), (138, 139, 181, 180), (126, 127, 175, 174), (148, 128, 176, 186), (117, 140, 182, 169), (127, 147, 185, 175), (125, 133, 177, 173), (139, 118, 170, 181), (120, 117, 169, 172), (308, 296, 194, 195), (114, 272, 192, 193), (113, 112, 190, 191), (111, 110, 188, 189), (296, 114, 193, 194), (272, 113, 191, 192), (112, 111, 189, 190), (110, 109, 187, 188), (194, 193, 202, 203), (192, 191, 200, 201), (190, 189, 198, 199), (188, 187, 196, 197), (195, 194, 203, 204), (193, 192, 201, 202), (191, 190, 199, 200), (189, 188, 197, 198), (196, 205, 204, 203, 202, 201, 200, 199, 198, 197), (210, 221, 222, 211), (207, 218, 219, 208), (214, 225, 226, 215), (211, 222, 223, 212), (208, 219, 220, 209), (215, 226, 227, 216), (284, 217, 206), (212, 223, 224, 213), (209, 220, 221, 210), (216, 227, 110, 109), (206, 217, 218, 207), (213, 224, 225, 214), (226, 237, 238, 227), (284, 228, 217), (223, 234, 235, 224), (220, 231, 232, 221), (227, 238, 111, 110), (217, 228, 229, 218), (224, 235, 236, 225), (221, 232, 233, 222), (218, 229, 230, 219), (225, 236, 237, 226), (222, 233, 234, 223), (219, 230, 231, 220), (229, 240, 241, 230), (236, 247, 248, 237), (233, 244, 245, 234), (230, 241, 242, 231), (237, 248, 249, 238), (284, 239, 228), (234, 245, 246, 235), (231, 242, 243, 232), (238, 249, 112, 111), (228, 239, 240, 229), (235, 246, 247, 236), (232, 243, 244, 233), (249, 260, 113, 112), (239, 250, 251, 240), (246, 257, 258, 247), (243, 254, 255, 244), (240, 251, 252, 241), (247, 258, 259, 248), (244, 255, 256, 245), (241, 252, 253, 242), (248, 259, 260, 249), (284, 250, 239), (245, 256, 257, 246), (242, 253, 254, 243), (252, 263, 264, 253), (259, 270, 271, 260), (284, 261, 250), (256, 267, 268, 257), (253, 264, 265, 254), (260, 271, 272, 113), (250, 261, 262, 251), (257, 268, 269, 258), (254, 265, 266, 255), (251, 262, 263, 252), (258, 269, 270, 259), (255, 266, 267, 256), (262, 274, 275, 263), (269, 281, 282, 270), (266, 278, 279, 267), (263, 275, 276, 264), (270, 282, 283, 271), (284, 273, 261), (267, 279, 280, 268), (264, 276, 277, 265), (271, 283, 114, 272), (261, 273, 274, 262), (268, 280, 281, 269), (265, 277, 278, 266), (276, 288, 289, 277), (283, 295, 296, 114), (273, 285, 286, 274), (280, 292, 293, 281), (277, 289, 290, 278), (274, 286, 287, 275), (281, 293, 294, 282), (278, 290, 291, 279), (275, 287, 288, 276), (282, 294, 295, 283), (284, 285, 273), (279, 291, 292, 280), (287, 299, 300, 288), (294, 306, 307, 295), (284, 297, 285), (291, 303, 304, 292), (288, 300, 301, 289), (295, 307, 308, 296), (285, 297, 298, 286), (292, 304, 305, 293), (289, 301, 302, 290), (286, 298, 299, 287), (293, 305, 306, 294), (290, 302, 303, 291)])
me_mesh_005.polygons.foreach_set('use_smooth', [True] * 281)
me_mesh_005.materials.append(mat_inner_glow_001)
me_mesh_005.use_remesh_fix_poles = True
me_mesh_005.use_remesh_preserve_attributes = False
me_mesh_005.update()

# ---- curves / text
txt_text_001 = bpy.data.curves.new('Text.001', 'FONT')
txt_text_001.dimensions = '2D'
txt_text_001.body = 'IR MISSILE TUBE'
txt_text_001.materials.append(mat_material)
txt_text_001.use_path_clamp = True
txt_text_001.space_line = 0.8
txt_text_001.space_character = 0.9

# ---- objects
ob_medium_hybrid_fusion = bpy.data.objects.new('Medium Hybrid Fusion', None)
ob_camera_002 = bpy.data.objects.new('Camera.002', cam_camera_002)
ob_lamp_002 = bpy.data.objects.new('Lamp.002', light_lamp_002)
ob_sun_002 = bpy.data.objects.new('Sun.002', light_sun_002)
ob_text_001 = bpy.data.objects.new('Text.001', txt_text_001)
ob_ship_top = bpy.data.objects.new('Ship Top', cam_camera_001)
ob_top_point = bpy.data.objects.new('Top Point', light_point_001)
ob_top_sun = bpy.data.objects.new('Top Sun', light_sun_001)
ob_ship_top_001 = bpy.data.objects.new('Ship Top.001', cam_camera_003)
ob_top_point_001 = bpy.data.objects.new('Top Point.001', light_point_002)
ob_top_sun_001 = bpy.data.objects.new('Top Sun.001', light_sun_003)
ob_beziercurve = bpy.data.objects.new('BezierCurve', me_mesh)
ob_beziercurve_001 = bpy.data.objects.new('BezierCurve.001', me_mesh_001)
ob_beziercurve_002 = bpy.data.objects.new('BezierCurve.002', me_mesh_002)
ob_beziercurve_004 = bpy.data.objects.new('BezierCurve.004', me_mesh_007)
ob_medium_hybrid_fusion_001 = bpy.data.objects.new('Medium Hybrid Fusion.001', None)
ob_beziercurve_003 = bpy.data.objects.new('BezierCurve.003', me_mesh_003)
ob_beziercurve_005 = bpy.data.objects.new('BezierCurve.005', me_mesh_004)
ob_beziercurve_006 = bpy.data.objects.new('BezierCurve.006', me_mesh_005)

# ---- transforms, parenting, visibility, modifiers, constraints
ob_medium_hybrid_fusion.location = (0.0, 0.0, 0.0)
ob_medium_hybrid_fusion.rotation_euler = (0.0, 0.0, -1.134)
ob_medium_hybrid_fusion.empty_display_type = 'SINGLE_ARROW'
ob_camera_002.location = (9.703, -9.81, 9.862)
ob_camera_002.rotation_euler = (0.9696, 4.792e-10, 0.7854)
ob_camera_002.lock_rotations_4d = False
ob_camera_002.empty_display_type = 'ARROWS'
ob_camera_002.color = (0.0, 0.0, 0.0, 0.0)
ob_camera_002.display_type = 'WIRE'
ob_camera_002.lineart.crease_threshold = 0.0
ob_lamp_002.location = (3.856, 1.568, 1.311)
ob_lamp_002.rotation_euler = (0.6503, 0.05522, 3.437)
ob_lamp_002.lock_rotations_4d = False
ob_lamp_002.empty_display_type = 'ARROWS'
ob_lamp_002.color = (0.0, 0.0, 0.0, 0.0)
ob_lamp_002.lineart.crease_threshold = 0.0
ob_sun_002.location = (-7.599, 0.7973, 4.7)
ob_sun_002.rotation_euler = (-0.4189, -0.1396, 1.78)
ob_sun_002.lineart.crease_threshold = 0.0
ob_text_001.location = (1.085, -1.642, 2.227)
ob_text_001.rotation_euler = (0.9696, -0.0, 0.7854)
ob_text_001.scale = (0.09786, 0.09786, 0.09786)
ob_text_001.lineart.crease_threshold = 0.0
ob_ship_top.location = (0.0, 0.0, 30.0)
ob_ship_top.rotation_euler = (0.0, -0.0, -3.142)
ob_ship_top.lock_rotations_4d = False
ob_ship_top.empty_display_type = 'ARROWS'
ob_ship_top.color = (0.0, 0.0, 0.0, 0.0)
ob_ship_top.display_type = 'WIRE'
ob_ship_top.lineart.crease_threshold = 0.0
ob_top_point.location = (-12.34, 10.56, 11.79)
ob_top_point.rotation_euler = (0.0, -0.0, -3.142)
ob_top_point.scale = (-1.0, 1.0, 1.0)
ob_top_point.lineart.crease_threshold = 0.0
ob_top_sun.location = (15.0, -13.0, 18.0)
ob_top_sun.rotation_euler = (2.079e-08, 1.134, -0.8727)
ob_top_sun.scale = (1.0, -1.0, 1.0)
ob_top_sun.lineart.crease_threshold = 0.0
ob_ship_top_001.location = (-4.71e-15, 21.21, 21.21)
ob_ship_top_001.rotation_euler = (0.7854, 2.304e-07, -3.142)
ob_ship_top_001.lock_rotations_4d = False
ob_ship_top_001.empty_display_type = 'ARROWS'
ob_ship_top_001.color = (0.0, 0.0, 0.0, 0.0)
ob_ship_top_001.display_type = 'WIRE'
ob_ship_top_001.lineart.crease_threshold = 0.0
ob_top_point_001.location = (-12.34, 10.56, 11.79)
ob_top_point_001.rotation_euler = (0.0, -0.0, -3.142)
ob_top_point_001.scale = (-1.0, 1.0, 1.0)
ob_top_point_001.lineart.crease_threshold = 0.0
ob_top_sun_001.location = (15.0, -13.0, 18.0)
ob_top_sun_001.rotation_euler = (2.079e-08, 1.134, -0.8727)
ob_top_sun_001.scale = (1.0, -1.0, 1.0)
ob_top_sun_001.lineart.crease_threshold = 0.0
ob_beziercurve.parent = ob_medium_hybrid_fusion
ob_beziercurve.location = (0.0, -0.6821, 0.0)
ob_beziercurve.scale = (0.5524, 0.5524, 0.5524)
_m = ob_beziercurve.modifiers.new('EdgeSplit', 'EDGE_SPLIT')
_m = ob_beziercurve.modifiers.new('Mirror', 'MIRROR')
_m.use_axis = (True, False, True)
_m = ob_beziercurve.modifiers.new('Auto Smooth', 'NODES')
_m.node_group = ng_auto_smooth
_gi = [s.identifier for s in ng_auto_smooth.interface.items_tree if s.item_type == 'SOCKET' and s.in_out == 'INPUT']
_m[_gi[1]] = 3.142  # Angle
ob_beziercurve_001.parent = ob_medium_hybrid_fusion
ob_beziercurve_001.location = (-2.98e-08, 0.8582, 0.0)
_m = ob_beziercurve_001.modifiers.new('Mirror', 'MIRROR')
_m.use_axis = (True, False, True)
_m = ob_beziercurve_001.modifiers.new('Auto Smooth', 'NODES')
_m.node_group = ng_auto_smooth
_gi = [s.identifier for s in ng_auto_smooth.interface.items_tree if s.item_type == 'SOCKET' and s.in_out == 'INPUT']
_m[_gi[1]] = 3.142  # Angle
ob_beziercurve_002.parent = ob_medium_hybrid_fusion
ob_beziercurve_002.location = (0.0, -0.8954, 0.0)
_m = ob_beziercurve_002.modifiers.new('Mirror', 'MIRROR')
_m.use_axis = (True, False, True)
_m = ob_beziercurve_002.modifiers.new('Auto Smooth', 'NODES')
_m.node_group = ng_auto_smooth
_gi = [s.identifier for s in ng_auto_smooth.interface.items_tree if s.item_type == 'SOCKET' and s.in_out == 'INPUT']
_m[_gi[1]] = 3.142  # Angle
ob_beziercurve_004.parent = ob_medium_hybrid_fusion
ob_beziercurve_004.location = (0.0, -1.113, 0.0)
_m = ob_beziercurve_004.modifiers.new('Mirror', 'MIRROR')
_m.use_axis = (True, False, True)
_m = ob_beziercurve_004.modifiers.new('Auto Smooth', 'NODES')
_m.node_group = ng_auto_smooth
_gi = [s.identifier for s in ng_auto_smooth.interface.items_tree if s.item_type == 'SOCKET' and s.in_out == 'INPUT']
_m[_gi[1]] = 3.142  # Angle
ob_medium_hybrid_fusion_001.location = (0.0, 0.0, 0.0)
ob_medium_hybrid_fusion_001.rotation_euler = (0.0, 0.0, -1.134)
ob_medium_hybrid_fusion_001.empty_display_type = 'SINGLE_ARROW'
ob_beziercurve_003.parent = ob_medium_hybrid_fusion_001
ob_beziercurve_003.location = (0.0, -1.113, 0.0)
_m = ob_beziercurve_003.modifiers.new('Mirror', 'MIRROR')
_m.use_axis = (True, False, True)
_m = ob_beziercurve_003.modifiers.new('Auto Smooth', 'NODES')
_m.node_group = ng_auto_smooth
_gi = [s.identifier for s in ng_auto_smooth.interface.items_tree if s.item_type == 'SOCKET' and s.in_out == 'INPUT']
_m[_gi[1]] = 3.142  # Angle
ob_beziercurve_005.parent = ob_medium_hybrid_fusion_001
ob_beziercurve_005.location = (0.0, -0.8954, 0.0)
_m = ob_beziercurve_005.modifiers.new('Mirror', 'MIRROR')
_m.use_axis = (True, False, True)
_m = ob_beziercurve_005.modifiers.new('Auto Smooth', 'NODES')
_m.node_group = ng_auto_smooth
_gi = [s.identifier for s in ng_auto_smooth.interface.items_tree if s.item_type == 'SOCKET' and s.in_out == 'INPUT']
_m[_gi[1]] = 3.142  # Angle
ob_beziercurve_006.parent = ob_medium_hybrid_fusion_001
ob_beziercurve_006.location = (0.0, -0.6821, 0.0)
ob_beziercurve_006.scale = (0.5524, 0.5524, 0.5524)
_m = ob_beziercurve_006.modifiers.new('EdgeSplit', 'EDGE_SPLIT')
_m = ob_beziercurve_006.modifiers.new('Mirror', 'MIRROR')
_m.use_axis = (True, False, True)
_m = ob_beziercurve_006.modifiers.new('Auto Smooth', 'NODES')
_m.node_group = ng_auto_smooth
_gi = [s.identifier for s in ng_auto_smooth.interface.items_tree if s.item_type == 'SOCKET' and s.in_out == 'INPUT']
_m[_gi[1]] = 3.142  # Angle

# ---- collection membership
scene.collection.objects.link(ob_medium_hybrid_fusion)
col_outfit_camera.objects.link(ob_camera_002)
col_outfit_camera.objects.link(ob_lamp_002)
col_outfit_camera.objects.link(ob_sun_002)
col_outfit_camera.objects.link(ob_text_001)
col_top_camera.objects.link(ob_ship_top)
col_top_camera.objects.link(ob_top_point)
col_top_camera.objects.link(ob_top_sun)
col_nova_camera.objects.link(ob_ship_top_001)
col_nova_camera.objects.link(ob_top_point_001)
col_nova_camera.objects.link(ob_top_sun_001)
col_green.objects.link(ob_beziercurve)
col_green.objects.link(ob_beziercurve_001)
col_green.objects.link(ob_beziercurve_002)
col_green.objects.link(ob_beziercurve_004)
col_orange.objects.link(ob_medium_hybrid_fusion_001)
col_orange.objects.link(ob_beziercurve_003)
col_orange.objects.link(ob_beziercurve_005)
col_orange.objects.link(ob_beziercurve_006)
def _layer_coll(name, lc=None):
    lc = lc or bpy.context.view_layer.layer_collection
    for c in lc.children:
        if c.name == name: return c
        r = _layer_coll(name, c)
        if r: return r
_layer_coll('Outfit Camera').exclude = True
_layer_coll('Top Camera').exclude = True
_layer_coll('Green').exclude = True

# ---- scene / render settings (as saved in the file)
scene.camera = ob_ship_top_001
scene.frame_start = 0; scene.frame_end = 143; scene.frame_set(26)
scene.render.engine = 'CYCLES'
scene.render.image_settings.compression = 90
scene.render.resolution_x = 104
scene.render.resolution_y = 104
scene.render.resolution_percentage = 50
scene.render.dither_intensity = 0.0
scene.cycles.samples = 96
scene.cycles.sampling_pattern = 'TABULATED_SOBOL'
scene.cycles.light_sampling_threshold = 0.0
scene.cycles.use_adaptive_sampling = False
scene.cycles.use_light_tree = False
scene.cycles.blur_glossy = 0.0
scene.cycles.volume_bounces = 1
scene.cycles.pixel_filter_type = 'GAUSSIAN'
scene.cycles.sample_clamp_indirect = 0.0
scene.view_settings.view_transform = 'Standard'
bpy.context.view_layer.update()
